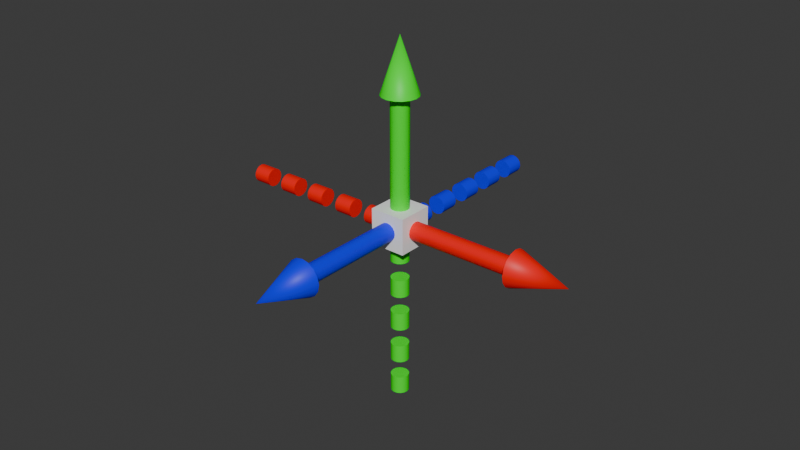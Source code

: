 # Source: debugAxisV2.blend  (saved by Blender 4.1.23; exported with 4.5.12 LTS)
import bpy
from mathutils import Matrix  # noqa: F401  (used for matrix-valued properties, if any)

bpy.ops.wm.read_factory_settings(use_empty=True)
scene = bpy.context.scene
scene.name = 'Scene'

# ---- collections
col_collection = bpy.data.collections.new('Collection'); scene.collection.children.link(col_collection)

# ---- materials (node trees are filled in below, after node groups)
mat_y = bpy.data.materials.new('Y')
mat_y.alpha_threshold = 0.0
mat_y.use_transparent_shadow = False
mat_y.roughness = 0.5
mat_y.line_color = (0.0, 0.0, 0.0, 1.0)
mat_z = bpy.data.materials.new('Z')
mat_z.use_transparent_shadow = False
mat_x = bpy.data.materials.new('X')
mat_x.use_transparent_shadow = False
mat_center = bpy.data.materials.new('Center')
mat_center.use_transparent_shadow = False

# ---- material node trees
mat_y.use_nodes = True; mat_y.node_tree.nodes.clear()
_N = mat_y.node_tree.nodes; _L = mat_y.node_tree.links
n0 = _N.new('ShaderNodeOutputMaterial'); n0.name = 'Material Output'; n0.location = (300, 300)
n1 = _N.new('ShaderNodeBsdfPrincipled'); n1.name = 'Principled BSDF'; n1.location = (10, 300)
n1.inputs[0].default_value = (0.0, 1.0, 0.0, 1.0)
n1.inputs[3].default_value = 1.45
_L.new(n1.outputs[0], n0.inputs[0])
n0.is_active_output = True
mat_z.use_nodes = True; mat_z.node_tree.nodes.clear()
_N = mat_z.node_tree.nodes; _L = mat_z.node_tree.links
n0 = _N.new('ShaderNodeBsdfPrincipled'); n0.name = 'Principled BSDF'; n0.location = (10, 300)
n0.inputs[0].default_value = (0.0, 0.0, 0.9999, 1.0)
n0.inputs[3].default_value = 1.45
n1 = _N.new('ShaderNodeOutputMaterial'); n1.name = 'Material Output'; n1.location = (300, 300)
_L.new(n0.outputs[0], n1.inputs[0])
n1.is_active_output = True
mat_x.use_nodes = True; mat_x.node_tree.nodes.clear()
_N = mat_x.node_tree.nodes; _L = mat_x.node_tree.links
n0 = _N.new('ShaderNodeBsdfPrincipled'); n0.name = 'Principled BSDF'; n0.location = (10, 300)
n0.inputs[0].default_value = (1.0, 0.0, 0.0, 1.0)
n0.inputs[3].default_value = 1.45
n1 = _N.new('ShaderNodeOutputMaterial'); n1.name = 'Material Output'; n1.location = (300, 300)
_L.new(n0.outputs[0], n1.inputs[0])
n1.is_active_output = True
mat_center.use_nodes = True; mat_center.node_tree.nodes.clear()
_N = mat_center.node_tree.nodes; _L = mat_center.node_tree.links
n0 = _N.new('ShaderNodeBsdfPrincipled'); n0.name = 'Principled BSDF'; n0.location = (10, 300)
n0.inputs[0].default_value = (1.0, 1.0, 1.0, 1.0)
n0.inputs[3].default_value = 1.45
n1 = _N.new('ShaderNodeOutputMaterial'); n1.name = 'Material Output'; n1.location = (300, 300)
_L.new(n0.outputs[0], n1.inputs[0])
n1.is_active_output = True

# ---- world
world_world = bpy.data.worlds.new('World'); scene.world = world_world
world_world.use_nodes = True; world_world.node_tree.nodes.clear()
_N = world_world.node_tree.nodes; _L = world_world.node_tree.links
n0 = _N.new('ShaderNodeOutputWorld'); n0.name = 'World Output'; n0.location = (300, 300)
n1 = _N.new('ShaderNodeBackground'); n1.name = 'Background'; n1.location = (10, 300)
n1.inputs[0].default_value = (0.05088, 0.05088, 0.05088, 1.0)
_L.new(n1.outputs[0], n0.inputs[0])
n0.is_active_output = True
world_world.color = (0.05088, 0.05088, 0.05088)
world_world.use_sun_shadow = False
world_world.sun_shadow_jitter_overblur = 0.0

# ---- meshes
me_cylinder = bpy.data.meshes.new('Cylinder')
me_cylinder.from_pydata([(-2.558e-10, 0.005, 0.07), (0.001913, 0.004619, 0.07), (0.003536, 0.003536, 0.07), (0.004619, 0.001913, 0.07), (0.005, 2.992e-11, 0.07), (0.004619, -0.001913, 0.07), (0.003536, -0.003536, 0.07), (0.001913, -0.004619, 0.07), (-2.558e-10, -0.005, 0.07), (-0.001913, -0.004619, 0.07), (-0.003536, -0.003536, 0.07), (-0.004619, -0.001913, 0.07), (-0.005, 2.992e-11, 0.07), (-0.004619, 0.001913, 0.07), (-0.003536, 0.003536, 0.07), (-0.001913, 0.004619, 0.07), (-2.776e-10, 0.01, 0.07), (0.003827, 0.009239, 0.07), (0.007071, 0.007071, 0.07), (0.009239, 0.003827, 0.07), (0.01, 8.182e-13, 0.07), (0.009239, -0.003827, 0.07), (0.007071, -0.007071, 0.07), (0.003827, -0.009239, 0.07), (-2.776e-10, -0.01, 0.07), (-0.003827, -0.009239, 0.07), (-0.007071, -0.007071, 0.07), (-0.009239, -0.003827, 0.07), (-0.01, 8.182e-13, 0.07), (-0.009239, 0.003827, 0.07), (-0.007071, 0.007071, 0.07), (-0.003827, 0.009239, 0.07), (-2.121e-10, 8.813e-11, 0.1), (-0.001913, 0.004619, -0.02), (-0.003536, 0.003536, -0.02), (-0.004619, 0.001913, -0.02), (-0.005, 2.992e-11, -0.02), (-0.004619, -0.001913, -0.02), (-0.003536, -0.003536, -0.02), (-0.001913, -0.004619, -0.02), (-2.558e-10, -0.005, -0.02), (0.001913, -0.004619, -0.02), (0.003536, -0.003536, -0.02), (0.004619, -0.001913, -0.02), (0.005, 2.992e-11, -0.02), (0.004619, 0.001913, -0.02), (0.003536, 0.003536, -0.02), (0.001913, 0.004619, -0.02), (-2.558e-10, 0.005, -0.02), (-2.558e-10, 0.005, -0.01), (0.001913, 0.004619, -0.01), (0.003536, 0.003536, -0.01), (0.004619, 0.001913, -0.01), (0.005, 2.992e-11, -0.01), (0.004619, -0.001913, -0.01), (0.003536, -0.003536, -0.01), (0.001913, -0.004619, -0.01), (-2.558e-10, -0.005, -0.01), (-0.001913, -0.004619, -0.01), (-0.003536, -0.003536, -0.01), (-0.004619, -0.001913, -0.01), (-0.005, 2.992e-11, -0.01), (-0.004619, 0.001913, -0.01), (-0.003536, 0.003536, -0.01), (-0.001913, 0.004619, -0.01), (-0.001913, 0.004619, -7.451e-09), (-0.003536, 0.003536, -7.451e-09), (-0.004619, 0.001913, -7.451e-09), (-0.005, 2.992e-11, -7.451e-09), (-0.004619, -0.001913, -7.451e-09), (-0.003536, -0.003536, -7.451e-09), (-0.001913, -0.004619, -7.451e-09), (-2.558e-10, -0.005, -7.451e-09), (0.001913, -0.004619, -7.451e-09), (0.003536, -0.003536, -7.451e-09), (0.004619, -0.001913, -7.451e-09), (0.005, 2.992e-11, -7.451e-09), (0.004619, 0.001913, -7.451e-09), (0.003536, 0.003536, -7.451e-09), (0.001913, 0.004619, -7.451e-09), (-2.558e-10, 0.005, -7.451e-09), (-0.001913, 0.004619, -0.04), (-0.003536, 0.003536, -0.04), (-0.004619, 0.001913, -0.04), (-0.005, 2.992e-11, -0.04), (-0.004619, -0.001913, -0.04), (-0.003536, -0.003536, -0.04), (-0.001913, -0.004619, -0.04), (-2.558e-10, -0.005, -0.04), (0.001913, -0.004619, -0.04), (0.003536, -0.003536, -0.04), (0.004619, -0.001913, -0.04), (0.005, 2.992e-11, -0.04), (0.004619, 0.001913, -0.04), (0.003536, 0.003536, -0.04), (0.001913, 0.004619, -0.04), (-2.558e-10, 0.005, -0.04), (-2.558e-10, 0.005, -0.03), (0.001913, 0.004619, -0.03), (0.003536, 0.003536, -0.03), (0.004619, 0.001913, -0.03), (0.005, 2.992e-11, -0.03), (0.004619, -0.001913, -0.03), (0.003536, -0.003536, -0.03), (0.001913, -0.004619, -0.03), (-2.558e-10, -0.005, -0.03), (-0.001913, -0.004619, -0.03), (-0.003536, -0.003536, -0.03), (-0.004619, -0.001913, -0.03), (-0.005, 2.992e-11, -0.03), (-0.004619, 0.001913, -0.03), (-0.003536, 0.003536, -0.03), (-0.001913, 0.004619, -0.03), (-0.001913, 0.004619, -0.06), (-0.003536, 0.003536, -0.06), (-0.004619, 0.001913, -0.06), (-0.005, 2.992e-11, -0.06), (-0.004619, -0.001913, -0.06), (-0.003536, -0.003536, -0.06), (-0.001913, -0.004619, -0.06), (-2.558e-10, -0.005, -0.06), (0.001913, -0.004619, -0.06), (0.003536, -0.003536, -0.06), (0.004619, -0.001913, -0.06), (0.005, 2.992e-11, -0.06), (0.004619, 0.001913, -0.06), (0.003536, 0.003536, -0.06), (0.001913, 0.004619, -0.06), (-2.558e-10, 0.005, -0.06), (-2.558e-10, 0.005, -0.05), (0.001913, 0.004619, -0.05), (0.003536, 0.003536, -0.05), (0.004619, 0.001913, -0.05), (0.005, 2.992e-11, -0.05), (0.004619, -0.001913, -0.05), (0.003536, -0.003536, -0.05), (0.001913, -0.004619, -0.05), (-2.558e-10, -0.005, -0.05), (-0.001913, -0.004619, -0.05), (-0.003536, -0.003536, -0.05), (-0.004619, -0.001913, -0.05), (-0.005, 2.992e-11, -0.05), (-0.004619, 0.001913, -0.05), (-0.003536, 0.003536, -0.05), (-0.001913, 0.004619, -0.05), (-0.001913, 0.004619, -0.08), (-0.003536, 0.003536, -0.08), (-0.004619, 0.001913, -0.08), (-0.005, 2.992e-11, -0.08), (-0.004619, -0.001913, -0.08), (-0.003536, -0.003536, -0.08), (-0.001913, -0.004619, -0.08), (-2.558e-10, -0.005, -0.08), (0.001913, -0.004619, -0.08), (0.003536, -0.003536, -0.08), (0.004619, -0.001913, -0.08), (0.005, 2.992e-11, -0.08), (0.004619, 0.001913, -0.08), (0.003536, 0.003536, -0.08), (0.001913, 0.004619, -0.08), (-2.558e-10, 0.005, -0.08), (-2.558e-10, 0.005, -0.07), (0.001913, 0.004619, -0.07), (0.003536, 0.003536, -0.07), (0.004619, 0.001913, -0.07), (0.005, 2.992e-11, -0.07), (0.004619, -0.001913, -0.07), (0.003536, -0.003536, -0.07), (0.001913, -0.004619, -0.07), (-2.558e-10, -0.005, -0.07), (-0.001913, -0.004619, -0.07), (-0.003536, -0.003536, -0.07), (-0.004619, -0.001913, -0.07), (-0.005, 2.992e-11, -0.07), (-0.004619, 0.001913, -0.07), (-0.003536, 0.003536, -0.07), (-0.001913, 0.004619, -0.07), (-0.001913, 0.004619, -0.1), (-0.003536, 0.003536, -0.1), (-0.004619, 0.001913, -0.1), (-0.005, 2.992e-11, -0.1), (-0.004619, -0.001913, -0.1), (-0.003536, -0.003536, -0.1), (-0.001913, -0.004619, -0.1), (-2.558e-10, -0.005, -0.1), (0.001913, -0.004619, -0.1), (0.003536, -0.003536, -0.1), (0.004619, -0.001913, -0.1), (0.005, 2.992e-11, -0.1), (0.004619, 0.001913, -0.1), (0.003536, 0.003536, -0.1), (0.001913, 0.004619, -0.1), (-2.558e-10, 0.005, -0.1), (-2.558e-10, 0.005, -0.09), (0.001913, 0.004619, -0.09), (0.003536, 0.003536, -0.09), (0.004619, 0.001913, -0.09), (0.005, 2.992e-11, -0.09), (0.004619, -0.001913, -0.09), (0.003536, -0.003536, -0.09), (0.001913, -0.004619, -0.09), (-2.558e-10, -0.005, -0.09), (-0.001913, -0.004619, -0.09), (-0.003536, -0.003536, -0.09), (-0.004619, -0.001913, -0.09), (-0.005, 2.992e-11, -0.09), (-0.004619, 0.001913, -0.09), (-0.003536, 0.003536, -0.09), (-0.001913, 0.004619, -0.09)], [], [(59, 60, 37, 38), (47, 46, 45, 44, 43, 42, 41, 40, 39, 38, 37, 36, 35, 34, 33, 48), (59, 58, 57, 56, 55, 54, 53, 52, 51, 50, 49, 64, 63, 62, 61, 60), (69, 68, 67, 66, 65, 80, 79, 78, 77, 76, 75, 74, 73, 72, 71, 70), (55, 56, 41, 42), (50, 51, 46, 47), (56, 57, 40, 41), (61, 62, 35, 36), (57, 58, 39, 40), (52, 53, 44, 45), (11, 12, 68, 69), (49, 50, 47, 48), (53, 54, 43, 44), (51, 52, 45, 46), (58, 59, 38, 39), (0, 1, 79, 80), (1, 2, 78, 79), (6, 7, 73, 74), (3, 4, 76, 77), (2, 3, 77, 78), (8, 9, 71, 72), (15, 0, 80, 65), (12, 13, 67, 68), (13, 14, 66, 67), (9, 10, 70, 71), (11, 10, 26, 27), (3, 2, 18, 19), (10, 9, 25, 26), (2, 1, 17, 18), (9, 8, 24, 25), (0, 15, 31, 16), (1, 0, 16, 17), (8, 7, 23, 24), (15, 14, 30, 31), (7, 6, 22, 23), (14, 13, 29, 30), (6, 5, 21, 22), (13, 12, 28, 29), (5, 4, 20, 21), (12, 11, 27, 28), (4, 3, 19, 20), (20, 19, 32), (27, 26, 32), (19, 18, 32), (26, 25, 32), (18, 17, 32), (25, 24, 32), (16, 31, 32), (17, 16, 32), (24, 23, 32), (31, 30, 32), (23, 22, 32), (30, 29, 32), (22, 21, 32), (29, 28, 32), (21, 20, 32), (28, 27, 32), (14, 15, 65, 66), (62, 63, 34, 35), (4, 5, 75, 76), (54, 55, 42, 43), (7, 8, 72, 73), (63, 64, 33, 34), (10, 11, 69, 70), (60, 61, 36, 37), (5, 6, 74, 75), (64, 49, 48, 33), (107, 108, 85, 86), (95, 94, 93, 92, 91, 90, 89, 88, 87, 86, 85, 84, 83, 82, 81, 96), (107, 106, 105, 104, 103, 102, 101, 100, 99, 98, 97, 112, 111, 110, 109, 108), (103, 104, 89, 90), (98, 99, 94, 95), (104, 105, 88, 89), (109, 110, 83, 84), (105, 106, 87, 88), (100, 101, 92, 93), (97, 98, 95, 96), (101, 102, 91, 92), (99, 100, 93, 94), (106, 107, 86, 87), (110, 111, 82, 83), (102, 103, 90, 91), (111, 112, 81, 82), (108, 109, 84, 85), (112, 97, 96, 81), (139, 140, 117, 118), (127, 126, 125, 124, 123, 122, 121, 120, 119, 118, 117, 116, 115, 114, 113, 128), (139, 138, 137, 136, 135, 134, 133, 132, 131, 130, 129, 144, 143, 142, 141, 140), (135, 136, 121, 122), (130, 131, 126, 127), (136, 137, 120, 121), (141, 142, 115, 116), (137, 138, 119, 120), (132, 133, 124, 125), (129, 130, 127, 128), (133, 134, 123, 124), (131, 132, 125, 126), (138, 139, 118, 119), (142, 143, 114, 115), (134, 135, 122, 123), (143, 144, 113, 114), (140, 141, 116, 117), (144, 129, 128, 113), (171, 172, 149, 150), (159, 158, 157, 156, 155, 154, 153, 152, 151, 150, 149, 148, 147, 146, 145, 160), (171, 170, 169, 168, 167, 166, 165, 164, 163, 162, 161, 176, 175, 174, 173, 172), (167, 168, 153, 154), (162, 163, 158, 159), (168, 169, 152, 153), (173, 174, 147, 148), (169, 170, 151, 152), (164, 165, 156, 157), (161, 162, 159, 160), (165, 166, 155, 156), (163, 164, 157, 158), (170, 171, 150, 151), (174, 175, 146, 147), (166, 167, 154, 155), (175, 176, 145, 146), (172, 173, 148, 149), (176, 161, 160, 145), (203, 204, 181, 182), (191, 190, 189, 188, 187, 186, 185, 184, 183, 182, 181, 180, 179, 178, 177, 192), (203, 202, 201, 200, 199, 198, 197, 196, 195, 194, 193, 208, 207, 206, 205, 204), (199, 200, 185, 186), (194, 195, 190, 191), (200, 201, 184, 185), (205, 206, 179, 180), (201, 202, 183, 184), (196, 197, 188, 189), (193, 194, 191, 192), (197, 198, 187, 188), (195, 196, 189, 190), (202, 203, 182, 183), (206, 207, 178, 179), (198, 199, 186, 187), (207, 208, 177, 178), (204, 205, 180, 181), (208, 193, 192, 177)])
me_cylinder.polygons.foreach_set('use_smooth', [True] * 139)
_k = set([(0, 1), (0, 15), (1, 2), (2, 3), (3, 4), (4, 5), (5, 6), (6, 7), (7, 8), (8, 9), (9, 10), (10, 11), (11, 12), (12, 13), (13, 14), (14, 15), (16, 17), (16, 31), (17, 18), (18, 19), (19, 20), (20, 21), (21, 22), (22, 23), (23, 24), (24, 25), (25, 26), (26, 27), (27, 28), (28, 29), (29, 30), (30, 31), (33, 34), (33, 48), (34, 35), (35, 36), (36, 37), (37, 38), (38, 39), (39, 40), (40, 41), (41, 42), (42, 43), (43, 44), (44, 45), (45, 46), (46, 47), (47, 48), (49, 50), (49, 64), (50, 51), (51, 52), (52, 53), (53, 54), (54, 55), (55, 56), (56, 57), (57, 58), (58, 59), (59, 60), (60, 61), (61, 62), (62, 63), (63, 64), (65, 66), (65, 80), (66, 67), (67, 68), (68, 69), (69, 70), (70, 71), (71, 72), (72, 73), (73, 74), (74, 75), (75, 76), (76, 77), (77, 78), (78, 79), (79, 80), (81, 82), (81, 96), (82, 83), (83, 84), (84, 85), (85, 86), (86, 87), (87, 88), (88, 89), (89, 90), (90, 91), (91, 92), (92, 93), (93, 94), (94, 95), (95, 96), (97, 98), (97, 112), (98, 99), (99, 100), (100, 101), (101, 102), (102, 103), (103, 104), (104, 105), (105, 106), (106, 107), (107, 108), (108, 109), (109, 110), (110, 111), (111, 112), (113, 114), (113, 128), (114, 115), (115, 116), (116, 117), (117, 118), (118, 119), (119, 120), (120, 121), (121, 122), (122, 123), (123, 124), (124, 125), (125, 126), (126, 127), (127, 128), (129, 130), (129, 144), (130, 131), (131, 132), (132, 133), (133, 134), (134, 135), (135, 136), (136, 137), (137, 138), (138, 139), (139, 140), (140, 141), (141, 142), (142, 143), (143, 144), (145, 146), (145, 160), (146, 147), (147, 148), (148, 149), (149, 150), (150, 151), (151, 152), (152, 153), (153, 154), (154, 155), (155, 156), (156, 157), (157, 158), (158, 159), (159, 160), (161, 162), (161, 176), (162, 163), (163, 164), (164, 165), (165, 166), (166, 167), (167, 168), (168, 169), (169, 170), (170, 171), (171, 172), (172, 173), (173, 174), (174, 175), (175, 176), (177, 178), (177, 192), (178, 179), (179, 180), (180, 181), (181, 182), (182, 183), (183, 184), (184, 185), (185, 186), (186, 187), (187, 188), (188, 189), (189, 190), (190, 191), (191, 192), (193, 194), (193, 208), (194, 195), (195, 196), (196, 197), (197, 198), (198, 199), (199, 200), (200, 201), (201, 202), (202, 203), (203, 204), (204, 205), (205, 206), (206, 207), (207, 208)])
me_cylinder.attributes.new('sharp_edge', 'BOOLEAN', 'EDGE').data.foreach_set('value', [ (min(e.vertices), max(e.vertices)) in _k for e in me_cylinder.edges])
_uv = me_cylinder.uv_layers.new(name='UVMap')
_uv.uv.foreach_set('vector', [0.0, 0.0, 0.0, 0.0, 0.0, 0.0, 0.0, 0.0, 0.0, 0.0, 0.0, 0.0, 0.0, 0.0, 0.0, 0.0, 0.0, 0.0, 0.0, 0.0, 0.0, 0.0, 0.0, 0.0, 0.0, 0.0, 0.0, 0.0, 0.0, 0.0, 0.0, 0.0, 0.0, 0.0, 0.0, 0.0, 0.0, 0.0, 0.0, 0.0, 0.0, 0.0, 0.0, 0.0, 0.0, 0.0, 0.0, 0.0, 0.0, 0.0, 0.0, 0.0, 0.0, 0.0, 0.0, 0.0, 0.0, 0.0, 0.0, 0.0, 0.0, 0.0, 0.0, 0.0, 0.0, 0.0, 0.0, 0.0, 0.0, 0.0, 0.0, 0.0, 0.3125, 1.0, 0.25, 1.0, 0.1875, 1.0, 0.125, 1.0, 0.0625, 1.0, 1.0, 1.0, 0.9375, 1.0, 0.875, 1.0, 0.8125, 1.0, 0.75, 1.0, 0.6875, 1.0, 0.625, 1.0, 0.5625, 1.0, 0.5, 1.0, 0.4375, 1.0, 0.375, 1.0, 0.0, 0.0, 0.0, 0.0, 0.0, 0.0, 0.0, 0.0, 0.0, 0.0, 0.0, 0.0, 0.0, 0.0, 0.0, 0.0, 0.0, 0.0, 0.0, 0.0, 0.0, 0.0, 0.0, 0.0, 0.0, 0.0, 0.0, 0.0, 0.0, 0.0, 0.0, 0.0, 0.0, 0.0, 0.0, 0.0, 0.0, 0.0, 0.0, 0.0, 0.0, 0.0, 0.0, 0.0, 0.0, 0.0, 0.0, 0.0, 0.3125, 1.0, 0.25, 1.0, 0.25, 1.0, 0.3125, 1.0, 0.0, 0.0, 0.0, 0.0, 0.0, 0.0, 0.0, 0.0, 0.0, 0.0, 0.0, 0.0, 0.0, 0.0, 0.0, 0.0, 0.0, 0.0, 0.0, 0.0, 0.0, 0.0, 0.0, 0.0, 0.0, 0.0, 0.0, 0.0, 0.0, 0.0, 0.0, 0.0, 1.0, 1.0, 0.9375, 1.0, 0.9375, 1.0, 1.0, 1.0, 0.9375, 1.0, 0.875, 1.0, 0.875, 1.0, 0.9375, 1.0, 0.625, 1.0, 0.5625, 1.0, 0.5625, 1.0, 0.625, 1.0, 0.8125, 1.0, 0.75, 1.0, 0.75, 1.0, 0.8125, 1.0, 0.875, 1.0, 0.8125, 1.0, 0.8125, 1.0, 0.875, 1.0, 0.5, 1.0, 0.4375, 1.0, 0.4375, 1.0, 0.5, 1.0, 0.0625, 1.0, 0.0, 1.0, 0.0, 1.0, 0.0625, 1.0, 0.25, 1.0, 0.1875, 1.0, 0.1875, 1.0, 0.25, 1.0, 0.1875, 1.0, 0.125, 1.0, 0.125, 1.0, 0.1875, 1.0, 0.4375, 1.0, 0.375, 1.0, 0.375, 1.0, 0.4375, 1.0, 0.3125, 1.0, 0.375, 1.0, 0.375, 1.0, 0.3125, 1.0, 0.8125, 1.0, 0.875, 1.0, 0.875, 1.0, 0.8125, 1.0, 0.375, 1.0, 0.4375, 1.0, 0.4375, 1.0, 0.375, 1.0, 0.875, 1.0, 0.9375, 1.0, 0.9375, 1.0, 0.875, 1.0, 0.4375, 1.0, 0.5, 1.0, 0.5, 1.0, 0.4375, 1.0, 0.0, 1.0, 0.0625, 1.0, 0.0625, 1.0, 0.0, 1.0, 0.9375, 1.0, 1.0, 1.0, 1.0, 1.0, 0.9375, 1.0, 0.5, 1.0, 0.5625, 1.0, 0.5625, 1.0, 0.5, 1.0, 0.0625, 1.0, 0.125, 1.0, 0.125, 1.0, 0.0625, 1.0, 0.5625, 1.0, 0.625, 1.0, 0.625, 1.0, 0.5625, 1.0, 0.125, 1.0, 0.1875, 1.0, 0.1875, 1.0, 0.125, 1.0, 0.625, 1.0, 0.6875, 1.0, 0.6875, 1.0, 0.625, 1.0, 0.1875, 1.0, 0.25, 1.0, 0.25, 1.0, 0.1875, 1.0, 0.6875, 1.0, 0.75, 1.0, 0.75, 1.0, 0.6875, 1.0, 0.25, 1.0, 0.3125, 1.0, 0.3125, 1.0, 0.25, 1.0, 0.75, 1.0, 0.8125, 1.0, 0.8125, 1.0, 0.75, 1.0, 0.75, 1.0, 0.8125, 1.0, 0.75, 1.0, 0.3125, 1.0, 0.375, 1.0, 0.3125, 1.0, 0.8125, 1.0, 0.875, 1.0, 0.8125, 1.0, 0.375, 1.0, 0.4375, 1.0, 0.375, 1.0, 0.875, 1.0, 0.9375, 1.0, 0.875, 1.0, 0.4375, 1.0, 0.5, 1.0, 0.4375, 1.0, 0.0, 1.0, 0.0625, 1.0, 0.0, 1.0, 0.9375, 1.0, 1.0, 1.0, 0.9375, 1.0, 0.5, 1.0, 0.5625, 1.0, 0.5, 1.0, 0.0625, 1.0, 0.125, 1.0, 0.0625, 1.0, 0.5625, 1.0, 0.625, 1.0, 0.5625, 1.0, 0.125, 1.0, 0.1875, 1.0, 0.125, 1.0, 0.625, 1.0, 0.6875, 1.0, 0.625, 1.0, 0.1875, 1.0, 0.25, 1.0, 0.1875, 1.0, 0.6875, 1.0, 0.75, 1.0, 0.6875, 1.0, 0.25, 1.0, 0.3125, 1.0, 0.25, 1.0, 0.125, 1.0, 0.0625, 1.0, 0.0625, 1.0, 0.125, 1.0, 0.0, 0.0, 0.0, 0.0, 0.0, 0.0, 0.0, 0.0, 0.75, 1.0, 0.6875, 1.0, 0.6875, 1.0, 0.75, 1.0, 0.0, 0.0, 0.0, 0.0, 0.0, 0.0, 0.0, 0.0, 0.5625, 1.0, 0.5, 1.0, 0.5, 1.0, 0.5625, 1.0, 0.0, 0.0, 0.0, 0.0, 0.0, 0.0, 0.0, 0.0, 0.375, 1.0, 0.3125, 1.0, 0.3125, 1.0, 0.375, 1.0, 0.0, 0.0, 0.0, 0.0, 0.0, 0.0, 0.0, 0.0, 0.6875, 1.0, 0.625, 1.0, 0.625, 1.0, 0.6875, 1.0, 0.0, 0.0, 0.0, 0.0, 0.0, 0.0, 0.0, 0.0, 0.0, 0.0, 0.0, 0.0, 0.0, 0.0, 0.0, 0.0, 0.0, 0.0, 0.0, 0.0, 0.0, 0.0, 0.0, 0.0, 0.0, 0.0, 0.0, 0.0, 0.0, 0.0, 0.0, 0.0, 0.0, 0.0, 0.0, 0.0, 0.0, 0.0, 0.0, 0.0, 0.0, 0.0, 0.0, 0.0, 0.0, 0.0, 0.0, 0.0, 0.0, 0.0, 0.0, 0.0, 0.0, 0.0, 0.0, 0.0, 0.0, 0.0, 0.0, 0.0, 0.0, 0.0, 0.0, 0.0, 0.0, 0.0, 0.0, 0.0, 0.0, 0.0, 0.0, 0.0, 0.0, 0.0, 0.0, 0.0, 0.0, 0.0, 0.0, 0.0, 0.0, 0.0, 0.0, 0.0, 0.0, 0.0, 0.0, 0.0, 0.0, 0.0, 0.0, 0.0, 0.0, 0.0, 0.0, 0.0, 0.0, 0.0, 0.0, 0.0, 0.0, 0.0, 0.0, 0.0, 0.0, 0.0, 0.0, 0.0, 0.0, 0.0, 0.0, 0.0, 0.0, 0.0, 0.0, 0.0, 0.0, 0.0, 0.0, 0.0, 0.0, 0.0, 0.0, 0.0, 0.0, 0.0, 0.0, 0.0, 0.0, 0.0, 0.0, 0.0, 0.0, 0.0, 0.0, 0.0, 0.0, 0.0, 0.0, 0.0, 0.0, 0.0, 0.0, 0.0, 0.0, 0.0, 0.0, 0.0, 0.0, 0.0, 0.0, 0.0, 0.0, 0.0, 0.0, 0.0, 0.0, 0.0, 0.0, 0.0, 0.0, 0.0, 0.0, 0.0, 0.0, 0.0, 0.0, 0.0, 0.0, 0.0, 0.0, 0.0, 0.0, 0.0, 0.0, 0.0, 0.0, 0.0, 0.0, 0.0, 0.0, 0.0, 0.0, 0.0, 0.0, 0.0, 0.0, 0.0, 0.0, 0.0, 0.0, 0.0, 0.0, 0.0, 0.0, 0.0, 0.0, 0.0, 0.0, 0.0, 0.0, 0.0, 0.0, 0.0, 0.0, 0.0, 0.0, 0.0, 0.0, 0.0, 0.0, 0.0, 0.0, 0.0, 0.0, 0.0, 0.0, 0.0, 0.0, 0.0, 0.0, 0.0, 0.0, 0.0, 0.0, 0.0, 0.0, 0.0, 0.0, 0.0, 0.0, 0.0, 0.0, 0.0, 0.0, 0.0, 0.0, 0.0, 0.0, 0.0, 0.0, 0.0, 0.0, 0.0, 0.0, 0.0, 0.0, 0.0, 0.0, 0.0, 0.0, 0.0, 0.0, 0.0, 0.0, 0.0, 0.0, 0.0, 0.0, 0.0, 0.0, 0.0, 0.0, 0.0, 0.0, 0.0, 0.0, 0.0, 0.0, 0.0, 0.0, 0.0, 0.0, 0.0, 0.0, 0.0, 0.0, 0.0, 0.0, 0.0, 0.0, 0.0, 0.0, 0.0, 0.0, 0.0, 0.0, 0.0, 0.0, 0.0, 0.0, 0.0, 0.0, 0.0, 0.0, 0.0, 0.0, 0.0, 0.0, 0.0, 0.0, 0.0, 0.0, 0.0, 0.0, 0.0, 0.0, 0.0, 0.0, 0.0, 0.0, 0.0, 0.0, 0.0, 0.0, 0.0, 0.0, 0.0, 0.0, 0.0, 0.0, 0.0, 0.0, 0.0, 0.0, 0.0, 0.0, 0.0, 0.0, 0.0, 0.0, 0.0, 0.0, 0.0, 0.0, 0.0, 0.0, 0.0, 0.0, 0.0, 0.0, 0.0, 0.0, 0.0, 0.0, 0.0, 0.0, 0.0, 0.0, 0.0, 0.0, 0.0, 0.0, 0.0, 0.0, 0.0, 0.0, 0.0, 0.0, 0.0, 0.0, 0.0, 0.0, 0.0, 0.0, 0.0, 0.0, 0.0, 0.0, 0.0, 0.0, 0.0, 0.0, 0.0, 0.0, 0.0, 0.0, 0.0, 0.0, 0.0, 0.0, 0.0, 0.0, 0.0, 0.0, 0.0, 0.0, 0.0, 0.0, 0.0, 0.0, 0.0, 0.0, 0.0, 0.0, 0.0, 0.0, 0.0, 0.0, 0.0, 0.0, 0.0, 0.0, 0.0, 0.0, 0.0, 0.0, 0.0, 0.0, 0.0, 0.0, 0.0, 0.0, 0.0, 0.0, 0.0, 0.0, 0.0, 0.0, 0.0, 0.0, 0.0, 0.0, 0.0, 0.0, 0.0, 0.0, 0.0, 0.0, 0.0, 0.0, 0.0, 0.0, 0.0, 0.0, 0.0, 0.0, 0.0, 0.0, 0.0, 0.0, 0.0, 0.0, 0.0, 0.0, 0.0, 0.0, 0.0, 0.0, 0.0, 0.0, 0.0, 0.0, 0.0, 0.0, 0.0, 0.0, 0.0, 0.0, 0.0, 0.0, 0.0, 0.0, 0.0, 0.0, 0.0, 0.0, 0.0, 0.0, 0.0, 0.0, 0.0, 0.0, 0.0, 0.0, 0.0, 0.0, 0.0, 0.0, 0.0, 0.0, 0.0, 0.0, 0.0, 0.0, 0.0, 0.0, 0.0, 0.0, 0.0, 0.0, 0.0, 0.0, 0.0, 0.0, 0.0, 0.0, 0.0, 0.0, 0.0, 0.0, 0.0, 0.0, 0.0, 0.0, 0.0, 0.0, 0.0, 0.0, 0.0, 0.0, 0.0, 0.0, 0.0, 0.0, 0.0, 0.0, 0.0, 0.0, 0.0, 0.0, 0.0, 0.0, 0.0, 0.0, 0.0, 0.0, 0.0, 0.0, 0.0, 0.0, 0.0, 0.0, 0.0, 0.0, 0.0, 0.0, 0.0, 0.0, 0.0, 0.0, 0.0, 0.0, 0.0, 0.0, 0.0, 0.0, 0.0, 0.0, 0.0, 0.0, 0.0, 0.0, 0.0, 0.0, 0.0, 0.0, 0.0, 0.0, 0.0, 0.0, 0.0, 0.0, 0.0, 0.0, 0.0, 0.0, 0.0, 0.0, 0.0, 0.0, 0.0, 0.0, 0.0, 0.0, 0.0, 0.0, 0.0, 0.0, 0.0, 0.0, 0.0, 0.0, 0.0, 0.0, 0.0, 0.0, 0.0, 0.0, 0.0, 0.0, 0.0, 0.0, 0.0, 0.0, 0.0, 0.0, 0.0, 0.0, 0.0, 0.0, 0.0, 0.0, 0.0, 0.0, 0.0, 0.0, 0.0, 0.0, 0.0, 0.0, 0.0, 0.0, 0.0, 0.0, 0.0, 0.0, 0.0, 0.0, 0.0, 0.0, 0.0, 0.0, 0.0, 0.0, 0.0, 0.0, 0.0, 0.0, 0.0, 0.0, 0.0, 0.0, 0.0, 0.0, 0.0, 0.0, 0.0, 0.0, 0.0, 0.0, 0.0, 0.0, 0.0, 0.0, 0.0, 0.0, 0.0, 0.0, 0.0, 0.0, 0.0, 0.0, 0.0, 0.0, 0.0, 0.0, 0.0, 0.0, 0.0, 0.0, 0.0, 0.0, 0.0, 0.0, 0.0, 0.0, 0.0, 0.0, 0.0, 0.0, 0.0, 0.0, 0.0, 0.0, 0.0, 0.0, 0.0, 0.0, 0.0, 0.0, 0.0, 0.0, 0.0, 0.0, 0.0, 0.0, 0.0, 0.0, 0.0, 0.0, 0.0, 0.0, 0.0, 0.0, 0.0, 0.0, 0.0, 0.0, 0.0, 0.0, 0.0, 0.0, 0.0, 0.0, 0.0, 0.0, 0.0, 0.0, 0.0, 0.0, 0.0, 0.0, 0.0, 0.0, 0.0, 0.0, 0.0, 0.0, 0.0, 0.0, 0.0, 0.0, 0.0, 0.0, 0.0, 0.0, 0.0, 0.0, 0.0, 0.0, 0.0, 0.0, 0.0, 0.0, 0.0, 0.0, 0.0, 0.0, 0.0, 0.0, 0.0, 0.0, 0.0, 0.0, 0.0, 0.0, 0.0, 0.0, 0.0, 0.0, 0.0, 0.0, 0.0, 0.0, 0.0, 0.0, 0.0, 0.0, 0.0, 0.0, 0.0, 0.0, 0.0, 0.0, 0.0, 0.0, 0.0, 0.0, 0.0, 0.0, 0.0, 0.0, 0.0, 0.0, 0.0])
me_cylinder.materials.append(mat_y)
me_cylinder.update()
me_cylinder_001 = bpy.data.meshes.new('Cylinder.001')
me_cylinder_001.from_pydata([(-2.558e-10, 0.005, 0.07), (0.001913, 0.004619, 0.07), (0.003536, 0.003536, 0.07), (0.004619, 0.001913, 0.07), (0.005, 2.992e-11, 0.07), (0.004619, -0.001913, 0.07), (0.003536, -0.003536, 0.07), (0.001913, -0.004619, 0.07), (-2.558e-10, -0.005, 0.07), (-0.001913, -0.004619, 0.07), (-0.003536, -0.003536, 0.07), (-0.004619, -0.001913, 0.07), (-0.005, 2.992e-11, 0.07), (-0.004619, 0.001913, 0.07), (-0.003536, 0.003536, 0.07), (-0.001913, 0.004619, 0.07), (-2.776e-10, 0.01, 0.07), (0.003827, 0.009239, 0.07), (0.007071, 0.007071, 0.07), (0.009239, 0.003827, 0.07), (0.01, 8.182e-13, 0.07), (0.009239, -0.003827, 0.07), (0.007071, -0.007071, 0.07), (0.003827, -0.009239, 0.07), (-2.776e-10, -0.01, 0.07), (-0.003827, -0.009239, 0.07), (-0.007071, -0.007071, 0.07), (-0.009239, -0.003827, 0.07), (-0.01, 8.182e-13, 0.07), (-0.009239, 0.003827, 0.07), (-0.007071, 0.007071, 0.07), (-0.003827, 0.009239, 0.07), (-2.121e-10, 8.813e-11, 0.1), (-0.001913, 0.004619, -0.02), (-0.003536, 0.003536, -0.02), (-0.004619, 0.001913, -0.02), (-0.005, 2.992e-11, -0.02), (-0.004619, -0.001913, -0.02), (-0.003536, -0.003536, -0.02), (-0.001913, -0.004619, -0.02), (-2.558e-10, -0.005, -0.02), (0.001913, -0.004619, -0.02), (0.003536, -0.003536, -0.02), (0.004619, -0.001913, -0.02), (0.005, 2.992e-11, -0.02), (0.004619, 0.001913, -0.02), (0.003536, 0.003536, -0.02), (0.001913, 0.004619, -0.02), (-2.558e-10, 0.005, -0.02), (-2.558e-10, 0.005, -0.01), (0.001913, 0.004619, -0.01), (0.003536, 0.003536, -0.01), (0.004619, 0.001913, -0.01), (0.005, 2.992e-11, -0.01), (0.004619, -0.001913, -0.01), (0.003536, -0.003536, -0.01), (0.001913, -0.004619, -0.01), (-2.558e-10, -0.005, -0.01), (-0.001913, -0.004619, -0.01), (-0.003536, -0.003536, -0.01), (-0.004619, -0.001913, -0.01), (-0.005, 2.992e-11, -0.01), (-0.004619, 0.001913, -0.01), (-0.003536, 0.003536, -0.01), (-0.001913, 0.004619, -0.01), (-0.001913, 0.004619, -7.451e-09), (-0.003536, 0.003536, -7.451e-09), (-0.004619, 0.001913, -7.451e-09), (-0.005, 2.992e-11, -7.451e-09), (-0.004619, -0.001913, -7.451e-09), (-0.003536, -0.003536, -7.451e-09), (-0.001913, -0.004619, -7.451e-09), (-2.558e-10, -0.005, -7.451e-09), (0.001913, -0.004619, -7.451e-09), (0.003536, -0.003536, -7.451e-09), (0.004619, -0.001913, -7.451e-09), (0.005, 2.992e-11, -7.451e-09), (0.004619, 0.001913, -7.451e-09), (0.003536, 0.003536, -7.451e-09), (0.001913, 0.004619, -7.451e-09), (-2.558e-10, 0.005, -7.451e-09), (-0.001913, 0.004619, -0.04), (-0.003536, 0.003536, -0.04), (-0.004619, 0.001913, -0.04), (-0.005, 2.992e-11, -0.04), (-0.004619, -0.001913, -0.04), (-0.003536, -0.003536, -0.04), (-0.001913, -0.004619, -0.04), (-2.558e-10, -0.005, -0.04), (0.001913, -0.004619, -0.04), (0.003536, -0.003536, -0.04), (0.004619, -0.001913, -0.04), (0.005, 2.992e-11, -0.04), (0.004619, 0.001913, -0.04), (0.003536, 0.003536, -0.04), (0.001913, 0.004619, -0.04), (-2.558e-10, 0.005, -0.04), (-2.558e-10, 0.005, -0.03), (0.001913, 0.004619, -0.03), (0.003536, 0.003536, -0.03), (0.004619, 0.001913, -0.03), (0.005, 2.992e-11, -0.03), (0.004619, -0.001913, -0.03), (0.003536, -0.003536, -0.03), (0.001913, -0.004619, -0.03), (-2.558e-10, -0.005, -0.03), (-0.001913, -0.004619, -0.03), (-0.003536, -0.003536, -0.03), (-0.004619, -0.001913, -0.03), (-0.005, 2.992e-11, -0.03), (-0.004619, 0.001913, -0.03), (-0.003536, 0.003536, -0.03), (-0.001913, 0.004619, -0.03), (-0.001913, 0.004619, -0.06), (-0.003536, 0.003536, -0.06), (-0.004619, 0.001913, -0.06), (-0.005, 2.992e-11, -0.06), (-0.004619, -0.001913, -0.06), (-0.003536, -0.003536, -0.06), (-0.001913, -0.004619, -0.06), (-2.558e-10, -0.005, -0.06), (0.001913, -0.004619, -0.06), (0.003536, -0.003536, -0.06), (0.004619, -0.001913, -0.06), (0.005, 2.992e-11, -0.06), (0.004619, 0.001913, -0.06), (0.003536, 0.003536, -0.06), (0.001913, 0.004619, -0.06), (-2.558e-10, 0.005, -0.06), (-2.558e-10, 0.005, -0.05), (0.001913, 0.004619, -0.05), (0.003536, 0.003536, -0.05), (0.004619, 0.001913, -0.05), (0.005, 2.992e-11, -0.05), (0.004619, -0.001913, -0.05), (0.003536, -0.003536, -0.05), (0.001913, -0.004619, -0.05), (-2.558e-10, -0.005, -0.05), (-0.001913, -0.004619, -0.05), (-0.003536, -0.003536, -0.05), (-0.004619, -0.001913, -0.05), (-0.005, 2.992e-11, -0.05), (-0.004619, 0.001913, -0.05), (-0.003536, 0.003536, -0.05), (-0.001913, 0.004619, -0.05), (-0.001913, 0.004619, -0.08), (-0.003536, 0.003536, -0.08), (-0.004619, 0.001913, -0.08), (-0.005, 2.992e-11, -0.08), (-0.004619, -0.001913, -0.08), (-0.003536, -0.003536, -0.08), (-0.001913, -0.004619, -0.08), (-2.558e-10, -0.005, -0.08), (0.001913, -0.004619, -0.08), (0.003536, -0.003536, -0.08), (0.004619, -0.001913, -0.08), (0.005, 2.992e-11, -0.08), (0.004619, 0.001913, -0.08), (0.003536, 0.003536, -0.08), (0.001913, 0.004619, -0.08), (-2.558e-10, 0.005, -0.08), (-2.558e-10, 0.005, -0.07), (0.001913, 0.004619, -0.07), (0.003536, 0.003536, -0.07), (0.004619, 0.001913, -0.07), (0.005, 2.992e-11, -0.07), (0.004619, -0.001913, -0.07), (0.003536, -0.003536, -0.07), (0.001913, -0.004619, -0.07), (-2.558e-10, -0.005, -0.07), (-0.001913, -0.004619, -0.07), (-0.003536, -0.003536, -0.07), (-0.004619, -0.001913, -0.07), (-0.005, 2.992e-11, -0.07), (-0.004619, 0.001913, -0.07), (-0.003536, 0.003536, -0.07), (-0.001913, 0.004619, -0.07), (-0.001913, 0.004619, -0.1), (-0.003536, 0.003536, -0.1), (-0.004619, 0.001913, -0.1), (-0.005, 2.992e-11, -0.1), (-0.004619, -0.001913, -0.1), (-0.003536, -0.003536, -0.1), (-0.001913, -0.004619, -0.1), (-2.558e-10, -0.005, -0.1), (0.001913, -0.004619, -0.1), (0.003536, -0.003536, -0.1), (0.004619, -0.001913, -0.1), (0.005, 2.992e-11, -0.1), (0.004619, 0.001913, -0.1), (0.003536, 0.003536, -0.1), (0.001913, 0.004619, -0.1), (-2.558e-10, 0.005, -0.1), (-2.558e-10, 0.005, -0.09), (0.001913, 0.004619, -0.09), (0.003536, 0.003536, -0.09), (0.004619, 0.001913, -0.09), (0.005, 2.992e-11, -0.09), (0.004619, -0.001913, -0.09), (0.003536, -0.003536, -0.09), (0.001913, -0.004619, -0.09), (-2.558e-10, -0.005, -0.09), (-0.001913, -0.004619, -0.09), (-0.003536, -0.003536, -0.09), (-0.004619, -0.001913, -0.09), (-0.005, 2.992e-11, -0.09), (-0.004619, 0.001913, -0.09), (-0.003536, 0.003536, -0.09), (-0.001913, 0.004619, -0.09)], [], [(59, 60, 37, 38), (47, 46, 45, 44, 43, 42, 41, 40, 39, 38, 37, 36, 35, 34, 33, 48), (59, 58, 57, 56, 55, 54, 53, 52, 51, 50, 49, 64, 63, 62, 61, 60), (69, 68, 67, 66, 65, 80, 79, 78, 77, 76, 75, 74, 73, 72, 71, 70), (55, 56, 41, 42), (50, 51, 46, 47), (56, 57, 40, 41), (61, 62, 35, 36), (57, 58, 39, 40), (52, 53, 44, 45), (11, 12, 68, 69), (49, 50, 47, 48), (53, 54, 43, 44), (51, 52, 45, 46), (58, 59, 38, 39), (0, 1, 79, 80), (1, 2, 78, 79), (6, 7, 73, 74), (3, 4, 76, 77), (2, 3, 77, 78), (8, 9, 71, 72), (15, 0, 80, 65), (12, 13, 67, 68), (13, 14, 66, 67), (9, 10, 70, 71), (11, 10, 26, 27), (3, 2, 18, 19), (10, 9, 25, 26), (2, 1, 17, 18), (9, 8, 24, 25), (0, 15, 31, 16), (1, 0, 16, 17), (8, 7, 23, 24), (15, 14, 30, 31), (7, 6, 22, 23), (14, 13, 29, 30), (6, 5, 21, 22), (13, 12, 28, 29), (5, 4, 20, 21), (12, 11, 27, 28), (4, 3, 19, 20), (20, 19, 32), (27, 26, 32), (19, 18, 32), (26, 25, 32), (18, 17, 32), (25, 24, 32), (16, 31, 32), (17, 16, 32), (24, 23, 32), (31, 30, 32), (23, 22, 32), (30, 29, 32), (22, 21, 32), (29, 28, 32), (21, 20, 32), (28, 27, 32), (14, 15, 65, 66), (62, 63, 34, 35), (4, 5, 75, 76), (54, 55, 42, 43), (7, 8, 72, 73), (63, 64, 33, 34), (10, 11, 69, 70), (60, 61, 36, 37), (5, 6, 74, 75), (64, 49, 48, 33), (107, 108, 85, 86), (95, 94, 93, 92, 91, 90, 89, 88, 87, 86, 85, 84, 83, 82, 81, 96), (107, 106, 105, 104, 103, 102, 101, 100, 99, 98, 97, 112, 111, 110, 109, 108), (103, 104, 89, 90), (98, 99, 94, 95), (104, 105, 88, 89), (109, 110, 83, 84), (105, 106, 87, 88), (100, 101, 92, 93), (97, 98, 95, 96), (101, 102, 91, 92), (99, 100, 93, 94), (106, 107, 86, 87), (110, 111, 82, 83), (102, 103, 90, 91), (111, 112, 81, 82), (108, 109, 84, 85), (112, 97, 96, 81), (139, 140, 117, 118), (127, 126, 125, 124, 123, 122, 121, 120, 119, 118, 117, 116, 115, 114, 113, 128), (139, 138, 137, 136, 135, 134, 133, 132, 131, 130, 129, 144, 143, 142, 141, 140), (135, 136, 121, 122), (130, 131, 126, 127), (136, 137, 120, 121), (141, 142, 115, 116), (137, 138, 119, 120), (132, 133, 124, 125), (129, 130, 127, 128), (133, 134, 123, 124), (131, 132, 125, 126), (138, 139, 118, 119), (142, 143, 114, 115), (134, 135, 122, 123), (143, 144, 113, 114), (140, 141, 116, 117), (144, 129, 128, 113), (171, 172, 149, 150), (159, 158, 157, 156, 155, 154, 153, 152, 151, 150, 149, 148, 147, 146, 145, 160), (171, 170, 169, 168, 167, 166, 165, 164, 163, 162, 161, 176, 175, 174, 173, 172), (167, 168, 153, 154), (162, 163, 158, 159), (168, 169, 152, 153), (173, 174, 147, 148), (169, 170, 151, 152), (164, 165, 156, 157), (161, 162, 159, 160), (165, 166, 155, 156), (163, 164, 157, 158), (170, 171, 150, 151), (174, 175, 146, 147), (166, 167, 154, 155), (175, 176, 145, 146), (172, 173, 148, 149), (176, 161, 160, 145), (203, 204, 181, 182), (191, 190, 189, 188, 187, 186, 185, 184, 183, 182, 181, 180, 179, 178, 177, 192), (203, 202, 201, 200, 199, 198, 197, 196, 195, 194, 193, 208, 207, 206, 205, 204), (199, 200, 185, 186), (194, 195, 190, 191), (200, 201, 184, 185), (205, 206, 179, 180), (201, 202, 183, 184), (196, 197, 188, 189), (193, 194, 191, 192), (197, 198, 187, 188), (195, 196, 189, 190), (202, 203, 182, 183), (206, 207, 178, 179), (198, 199, 186, 187), (207, 208, 177, 178), (204, 205, 180, 181), (208, 193, 192, 177)])
me_cylinder_001.polygons.foreach_set('use_smooth', [True] * 139)
_k = set([(0, 1), (0, 15), (1, 2), (2, 3), (3, 4), (4, 5), (5, 6), (6, 7), (7, 8), (8, 9), (9, 10), (10, 11), (11, 12), (12, 13), (13, 14), (14, 15), (16, 17), (16, 31), (17, 18), (18, 19), (19, 20), (20, 21), (21, 22), (22, 23), (23, 24), (24, 25), (25, 26), (26, 27), (27, 28), (28, 29), (29, 30), (30, 31), (33, 34), (33, 48), (34, 35), (35, 36), (36, 37), (37, 38), (38, 39), (39, 40), (40, 41), (41, 42), (42, 43), (43, 44), (44, 45), (45, 46), (46, 47), (47, 48), (49, 50), (49, 64), (50, 51), (51, 52), (52, 53), (53, 54), (54, 55), (55, 56), (56, 57), (57, 58), (58, 59), (59, 60), (60, 61), (61, 62), (62, 63), (63, 64), (65, 66), (65, 80), (66, 67), (67, 68), (68, 69), (69, 70), (70, 71), (71, 72), (72, 73), (73, 74), (74, 75), (75, 76), (76, 77), (77, 78), (78, 79), (79, 80), (81, 82), (81, 96), (82, 83), (83, 84), (84, 85), (85, 86), (86, 87), (87, 88), (88, 89), (89, 90), (90, 91), (91, 92), (92, 93), (93, 94), (94, 95), (95, 96), (97, 98), (97, 112), (98, 99), (99, 100), (100, 101), (101, 102), (102, 103), (103, 104), (104, 105), (105, 106), (106, 107), (107, 108), (108, 109), (109, 110), (110, 111), (111, 112), (113, 114), (113, 128), (114, 115), (115, 116), (116, 117), (117, 118), (118, 119), (119, 120), (120, 121), (121, 122), (122, 123), (123, 124), (124, 125), (125, 126), (126, 127), (127, 128), (129, 130), (129, 144), (130, 131), (131, 132), (132, 133), (133, 134), (134, 135), (135, 136), (136, 137), (137, 138), (138, 139), (139, 140), (140, 141), (141, 142), (142, 143), (143, 144), (145, 146), (145, 160), (146, 147), (147, 148), (148, 149), (149, 150), (150, 151), (151, 152), (152, 153), (153, 154), (154, 155), (155, 156), (156, 157), (157, 158), (158, 159), (159, 160), (161, 162), (161, 176), (162, 163), (163, 164), (164, 165), (165, 166), (166, 167), (167, 168), (168, 169), (169, 170), (170, 171), (171, 172), (172, 173), (173, 174), (174, 175), (175, 176), (177, 178), (177, 192), (178, 179), (179, 180), (180, 181), (181, 182), (182, 183), (183, 184), (184, 185), (185, 186), (186, 187), (187, 188), (188, 189), (189, 190), (190, 191), (191, 192), (193, 194), (193, 208), (194, 195), (195, 196), (196, 197), (197, 198), (198, 199), (199, 200), (200, 201), (201, 202), (202, 203), (203, 204), (204, 205), (205, 206), (206, 207), (207, 208)])
me_cylinder_001.attributes.new('sharp_edge', 'BOOLEAN', 'EDGE').data.foreach_set('value', [ (min(e.vertices), max(e.vertices)) in _k for e in me_cylinder_001.edges])
_uv = me_cylinder_001.uv_layers.new(name='UVMap')
_uv.uv.foreach_set('vector', [0.0, 0.0, 0.0, 0.0, 0.0, 0.0, 0.0, 0.0, 0.0, 0.0, 0.0, 0.0, 0.0, 0.0, 0.0, 0.0, 0.0, 0.0, 0.0, 0.0, 0.0, 0.0, 0.0, 0.0, 0.0, 0.0, 0.0, 0.0, 0.0, 0.0, 0.0, 0.0, 0.0, 0.0, 0.0, 0.0, 0.0, 0.0, 0.0, 0.0, 0.0, 0.0, 0.0, 0.0, 0.0, 0.0, 0.0, 0.0, 0.0, 0.0, 0.0, 0.0, 0.0, 0.0, 0.0, 0.0, 0.0, 0.0, 0.0, 0.0, 0.0, 0.0, 0.0, 0.0, 0.0, 0.0, 0.0, 0.0, 0.0, 0.0, 0.0, 0.0, 0.3125, 1.0, 0.25, 1.0, 0.1875, 1.0, 0.125, 1.0, 0.0625, 1.0, 1.0, 1.0, 0.9375, 1.0, 0.875, 1.0, 0.8125, 1.0, 0.75, 1.0, 0.6875, 1.0, 0.625, 1.0, 0.5625, 1.0, 0.5, 1.0, 0.4375, 1.0, 0.375, 1.0, 0.0, 0.0, 0.0, 0.0, 0.0, 0.0, 0.0, 0.0, 0.0, 0.0, 0.0, 0.0, 0.0, 0.0, 0.0, 0.0, 0.0, 0.0, 0.0, 0.0, 0.0, 0.0, 0.0, 0.0, 0.0, 0.0, 0.0, 0.0, 0.0, 0.0, 0.0, 0.0, 0.0, 0.0, 0.0, 0.0, 0.0, 0.0, 0.0, 0.0, 0.0, 0.0, 0.0, 0.0, 0.0, 0.0, 0.0, 0.0, 0.3125, 1.0, 0.25, 1.0, 0.25, 1.0, 0.3125, 1.0, 0.0, 0.0, 0.0, 0.0, 0.0, 0.0, 0.0, 0.0, 0.0, 0.0, 0.0, 0.0, 0.0, 0.0, 0.0, 0.0, 0.0, 0.0, 0.0, 0.0, 0.0, 0.0, 0.0, 0.0, 0.0, 0.0, 0.0, 0.0, 0.0, 0.0, 0.0, 0.0, 1.0, 1.0, 0.9375, 1.0, 0.9375, 1.0, 1.0, 1.0, 0.9375, 1.0, 0.875, 1.0, 0.875, 1.0, 0.9375, 1.0, 0.625, 1.0, 0.5625, 1.0, 0.5625, 1.0, 0.625, 1.0, 0.8125, 1.0, 0.75, 1.0, 0.75, 1.0, 0.8125, 1.0, 0.875, 1.0, 0.8125, 1.0, 0.8125, 1.0, 0.875, 1.0, 0.5, 1.0, 0.4375, 1.0, 0.4375, 1.0, 0.5, 1.0, 0.0625, 1.0, 0.0, 1.0, 0.0, 1.0, 0.0625, 1.0, 0.25, 1.0, 0.1875, 1.0, 0.1875, 1.0, 0.25, 1.0, 0.1875, 1.0, 0.125, 1.0, 0.125, 1.0, 0.1875, 1.0, 0.4375, 1.0, 0.375, 1.0, 0.375, 1.0, 0.4375, 1.0, 0.3125, 1.0, 0.375, 1.0, 0.375, 1.0, 0.3125, 1.0, 0.8125, 1.0, 0.875, 1.0, 0.875, 1.0, 0.8125, 1.0, 0.375, 1.0, 0.4375, 1.0, 0.4375, 1.0, 0.375, 1.0, 0.875, 1.0, 0.9375, 1.0, 0.9375, 1.0, 0.875, 1.0, 0.4375, 1.0, 0.5, 1.0, 0.5, 1.0, 0.4375, 1.0, 0.0, 1.0, 0.0625, 1.0, 0.0625, 1.0, 0.0, 1.0, 0.9375, 1.0, 1.0, 1.0, 1.0, 1.0, 0.9375, 1.0, 0.5, 1.0, 0.5625, 1.0, 0.5625, 1.0, 0.5, 1.0, 0.0625, 1.0, 0.125, 1.0, 0.125, 1.0, 0.0625, 1.0, 0.5625, 1.0, 0.625, 1.0, 0.625, 1.0, 0.5625, 1.0, 0.125, 1.0, 0.1875, 1.0, 0.1875, 1.0, 0.125, 1.0, 0.625, 1.0, 0.6875, 1.0, 0.6875, 1.0, 0.625, 1.0, 0.1875, 1.0, 0.25, 1.0, 0.25, 1.0, 0.1875, 1.0, 0.6875, 1.0, 0.75, 1.0, 0.75, 1.0, 0.6875, 1.0, 0.25, 1.0, 0.3125, 1.0, 0.3125, 1.0, 0.25, 1.0, 0.75, 1.0, 0.8125, 1.0, 0.8125, 1.0, 0.75, 1.0, 0.75, 1.0, 0.8125, 1.0, 0.75, 1.0, 0.3125, 1.0, 0.375, 1.0, 0.3125, 1.0, 0.8125, 1.0, 0.875, 1.0, 0.8125, 1.0, 0.375, 1.0, 0.4375, 1.0, 0.375, 1.0, 0.875, 1.0, 0.9375, 1.0, 0.875, 1.0, 0.4375, 1.0, 0.5, 1.0, 0.4375, 1.0, 0.0, 1.0, 0.0625, 1.0, 0.0, 1.0, 0.9375, 1.0, 1.0, 1.0, 0.9375, 1.0, 0.5, 1.0, 0.5625, 1.0, 0.5, 1.0, 0.0625, 1.0, 0.125, 1.0, 0.0625, 1.0, 0.5625, 1.0, 0.625, 1.0, 0.5625, 1.0, 0.125, 1.0, 0.1875, 1.0, 0.125, 1.0, 0.625, 1.0, 0.6875, 1.0, 0.625, 1.0, 0.1875, 1.0, 0.25, 1.0, 0.1875, 1.0, 0.6875, 1.0, 0.75, 1.0, 0.6875, 1.0, 0.25, 1.0, 0.3125, 1.0, 0.25, 1.0, 0.125, 1.0, 0.0625, 1.0, 0.0625, 1.0, 0.125, 1.0, 0.0, 0.0, 0.0, 0.0, 0.0, 0.0, 0.0, 0.0, 0.75, 1.0, 0.6875, 1.0, 0.6875, 1.0, 0.75, 1.0, 0.0, 0.0, 0.0, 0.0, 0.0, 0.0, 0.0, 0.0, 0.5625, 1.0, 0.5, 1.0, 0.5, 1.0, 0.5625, 1.0, 0.0, 0.0, 0.0, 0.0, 0.0, 0.0, 0.0, 0.0, 0.375, 1.0, 0.3125, 1.0, 0.3125, 1.0, 0.375, 1.0, 0.0, 0.0, 0.0, 0.0, 0.0, 0.0, 0.0, 0.0, 0.6875, 1.0, 0.625, 1.0, 0.625, 1.0, 0.6875, 1.0, 0.0, 0.0, 0.0, 0.0, 0.0, 0.0, 0.0, 0.0, 0.0, 0.0, 0.0, 0.0, 0.0, 0.0, 0.0, 0.0, 0.0, 0.0, 0.0, 0.0, 0.0, 0.0, 0.0, 0.0, 0.0, 0.0, 0.0, 0.0, 0.0, 0.0, 0.0, 0.0, 0.0, 0.0, 0.0, 0.0, 0.0, 0.0, 0.0, 0.0, 0.0, 0.0, 0.0, 0.0, 0.0, 0.0, 0.0, 0.0, 0.0, 0.0, 0.0, 0.0, 0.0, 0.0, 0.0, 0.0, 0.0, 0.0, 0.0, 0.0, 0.0, 0.0, 0.0, 0.0, 0.0, 0.0, 0.0, 0.0, 0.0, 0.0, 0.0, 0.0, 0.0, 0.0, 0.0, 0.0, 0.0, 0.0, 0.0, 0.0, 0.0, 0.0, 0.0, 0.0, 0.0, 0.0, 0.0, 0.0, 0.0, 0.0, 0.0, 0.0, 0.0, 0.0, 0.0, 0.0, 0.0, 0.0, 0.0, 0.0, 0.0, 0.0, 0.0, 0.0, 0.0, 0.0, 0.0, 0.0, 0.0, 0.0, 0.0, 0.0, 0.0, 0.0, 0.0, 0.0, 0.0, 0.0, 0.0, 0.0, 0.0, 0.0, 0.0, 0.0, 0.0, 0.0, 0.0, 0.0, 0.0, 0.0, 0.0, 0.0, 0.0, 0.0, 0.0, 0.0, 0.0, 0.0, 0.0, 0.0, 0.0, 0.0, 0.0, 0.0, 0.0, 0.0, 0.0, 0.0, 0.0, 0.0, 0.0, 0.0, 0.0, 0.0, 0.0, 0.0, 0.0, 0.0, 0.0, 0.0, 0.0, 0.0, 0.0, 0.0, 0.0, 0.0, 0.0, 0.0, 0.0, 0.0, 0.0, 0.0, 0.0, 0.0, 0.0, 0.0, 0.0, 0.0, 0.0, 0.0, 0.0, 0.0, 0.0, 0.0, 0.0, 0.0, 0.0, 0.0, 0.0, 0.0, 0.0, 0.0, 0.0, 0.0, 0.0, 0.0, 0.0, 0.0, 0.0, 0.0, 0.0, 0.0, 0.0, 0.0, 0.0, 0.0, 0.0, 0.0, 0.0, 0.0, 0.0, 0.0, 0.0, 0.0, 0.0, 0.0, 0.0, 0.0, 0.0, 0.0, 0.0, 0.0, 0.0, 0.0, 0.0, 0.0, 0.0, 0.0, 0.0, 0.0, 0.0, 0.0, 0.0, 0.0, 0.0, 0.0, 0.0, 0.0, 0.0, 0.0, 0.0, 0.0, 0.0, 0.0, 0.0, 0.0, 0.0, 0.0, 0.0, 0.0, 0.0, 0.0, 0.0, 0.0, 0.0, 0.0, 0.0, 0.0, 0.0, 0.0, 0.0, 0.0, 0.0, 0.0, 0.0, 0.0, 0.0, 0.0, 0.0, 0.0, 0.0, 0.0, 0.0, 0.0, 0.0, 0.0, 0.0, 0.0, 0.0, 0.0, 0.0, 0.0, 0.0, 0.0, 0.0, 0.0, 0.0, 0.0, 0.0, 0.0, 0.0, 0.0, 0.0, 0.0, 0.0, 0.0, 0.0, 0.0, 0.0, 0.0, 0.0, 0.0, 0.0, 0.0, 0.0, 0.0, 0.0, 0.0, 0.0, 0.0, 0.0, 0.0, 0.0, 0.0, 0.0, 0.0, 0.0, 0.0, 0.0, 0.0, 0.0, 0.0, 0.0, 0.0, 0.0, 0.0, 0.0, 0.0, 0.0, 0.0, 0.0, 0.0, 0.0, 0.0, 0.0, 0.0, 0.0, 0.0, 0.0, 0.0, 0.0, 0.0, 0.0, 0.0, 0.0, 0.0, 0.0, 0.0, 0.0, 0.0, 0.0, 0.0, 0.0, 0.0, 0.0, 0.0, 0.0, 0.0, 0.0, 0.0, 0.0, 0.0, 0.0, 0.0, 0.0, 0.0, 0.0, 0.0, 0.0, 0.0, 0.0, 0.0, 0.0, 0.0, 0.0, 0.0, 0.0, 0.0, 0.0, 0.0, 0.0, 0.0, 0.0, 0.0, 0.0, 0.0, 0.0, 0.0, 0.0, 0.0, 0.0, 0.0, 0.0, 0.0, 0.0, 0.0, 0.0, 0.0, 0.0, 0.0, 0.0, 0.0, 0.0, 0.0, 0.0, 0.0, 0.0, 0.0, 0.0, 0.0, 0.0, 0.0, 0.0, 0.0, 0.0, 0.0, 0.0, 0.0, 0.0, 0.0, 0.0, 0.0, 0.0, 0.0, 0.0, 0.0, 0.0, 0.0, 0.0, 0.0, 0.0, 0.0, 0.0, 0.0, 0.0, 0.0, 0.0, 0.0, 0.0, 0.0, 0.0, 0.0, 0.0, 0.0, 0.0, 0.0, 0.0, 0.0, 0.0, 0.0, 0.0, 0.0, 0.0, 0.0, 0.0, 0.0, 0.0, 0.0, 0.0, 0.0, 0.0, 0.0, 0.0, 0.0, 0.0, 0.0, 0.0, 0.0, 0.0, 0.0, 0.0, 0.0, 0.0, 0.0, 0.0, 0.0, 0.0, 0.0, 0.0, 0.0, 0.0, 0.0, 0.0, 0.0, 0.0, 0.0, 0.0, 0.0, 0.0, 0.0, 0.0, 0.0, 0.0, 0.0, 0.0, 0.0, 0.0, 0.0, 0.0, 0.0, 0.0, 0.0, 0.0, 0.0, 0.0, 0.0, 0.0, 0.0, 0.0, 0.0, 0.0, 0.0, 0.0, 0.0, 0.0, 0.0, 0.0, 0.0, 0.0, 0.0, 0.0, 0.0, 0.0, 0.0, 0.0, 0.0, 0.0, 0.0, 0.0, 0.0, 0.0, 0.0, 0.0, 0.0, 0.0, 0.0, 0.0, 0.0, 0.0, 0.0, 0.0, 0.0, 0.0, 0.0, 0.0, 0.0, 0.0, 0.0, 0.0, 0.0, 0.0, 0.0, 0.0, 0.0, 0.0, 0.0, 0.0, 0.0, 0.0, 0.0, 0.0, 0.0, 0.0, 0.0, 0.0, 0.0, 0.0, 0.0, 0.0, 0.0, 0.0, 0.0, 0.0, 0.0, 0.0, 0.0, 0.0, 0.0, 0.0, 0.0, 0.0, 0.0, 0.0, 0.0, 0.0, 0.0, 0.0, 0.0, 0.0, 0.0, 0.0, 0.0, 0.0, 0.0, 0.0, 0.0, 0.0, 0.0, 0.0, 0.0, 0.0, 0.0, 0.0, 0.0, 0.0, 0.0, 0.0, 0.0, 0.0, 0.0, 0.0, 0.0, 0.0, 0.0, 0.0, 0.0, 0.0, 0.0, 0.0, 0.0, 0.0, 0.0, 0.0, 0.0, 0.0, 0.0, 0.0, 0.0, 0.0, 0.0, 0.0, 0.0, 0.0, 0.0, 0.0, 0.0, 0.0, 0.0, 0.0, 0.0, 0.0, 0.0, 0.0, 0.0, 0.0, 0.0, 0.0, 0.0, 0.0, 0.0, 0.0, 0.0, 0.0, 0.0, 0.0, 0.0, 0.0, 0.0, 0.0, 0.0, 0.0, 0.0, 0.0, 0.0, 0.0, 0.0, 0.0, 0.0, 0.0, 0.0, 0.0, 0.0, 0.0, 0.0, 0.0, 0.0, 0.0, 0.0, 0.0, 0.0, 0.0, 0.0, 0.0, 0.0, 0.0, 0.0, 0.0, 0.0, 0.0, 0.0, 0.0, 0.0, 0.0, 0.0, 0.0, 0.0, 0.0, 0.0, 0.0, 0.0, 0.0, 0.0, 0.0, 0.0, 0.0, 0.0, 0.0, 0.0, 0.0, 0.0, 0.0, 0.0, 0.0, 0.0, 0.0, 0.0, 0.0, 0.0, 0.0, 0.0, 0.0, 0.0, 0.0, 0.0, 0.0, 0.0, 0.0, 0.0, 0.0, 0.0, 0.0, 0.0, 0.0, 0.0, 0.0, 0.0, 0.0, 0.0, 0.0, 0.0, 0.0, 0.0, 0.0, 0.0, 0.0, 0.0, 0.0, 0.0, 0.0, 0.0, 0.0, 0.0, 0.0, 0.0, 0.0, 0.0, 0.0, 0.0, 0.0, 0.0, 0.0, 0.0, 0.0, 0.0, 0.0, 0.0, 0.0, 0.0, 0.0, 0.0, 0.0, 0.0, 0.0, 0.0, 0.0, 0.0])
me_cylinder_001.materials.append(mat_z)
me_cylinder_001.update()
me_cylinder_002 = bpy.data.meshes.new('Cylinder.002')
me_cylinder_002.from_pydata([(-2.558e-10, 0.005, 0.07), (0.001913, 0.004619, 0.07), (0.003536, 0.003536, 0.07), (0.004619, 0.001913, 0.07), (0.005, 2.992e-11, 0.07), (0.004619, -0.001913, 0.07), (0.003536, -0.003536, 0.07), (0.001913, -0.004619, 0.07), (-2.558e-10, -0.005, 0.07), (-0.001913, -0.004619, 0.07), (-0.003536, -0.003536, 0.07), (-0.004619, -0.001913, 0.07), (-0.005, 2.992e-11, 0.07), (-0.004619, 0.001913, 0.07), (-0.003536, 0.003536, 0.07), (-0.001913, 0.004619, 0.07), (-2.776e-10, 0.01, 0.07), (0.003827, 0.009239, 0.07), (0.007071, 0.007071, 0.07), (0.009239, 0.003827, 0.07), (0.01, 8.182e-13, 0.07), (0.009239, -0.003827, 0.07), (0.007071, -0.007071, 0.07), (0.003827, -0.009239, 0.07), (-2.776e-10, -0.01, 0.07), (-0.003827, -0.009239, 0.07), (-0.007071, -0.007071, 0.07), (-0.009239, -0.003827, 0.07), (-0.01, 8.182e-13, 0.07), (-0.009239, 0.003827, 0.07), (-0.007071, 0.007071, 0.07), (-0.003827, 0.009239, 0.07), (-2.121e-10, 8.813e-11, 0.1), (-0.001913, 0.004619, -0.02), (-0.003536, 0.003536, -0.02), (-0.004619, 0.001913, -0.02), (-0.005, 2.992e-11, -0.02), (-0.004619, -0.001913, -0.02), (-0.003536, -0.003536, -0.02), (-0.001913, -0.004619, -0.02), (-2.558e-10, -0.005, -0.02), (0.001913, -0.004619, -0.02), (0.003536, -0.003536, -0.02), (0.004619, -0.001913, -0.02), (0.005, 2.992e-11, -0.02), (0.004619, 0.001913, -0.02), (0.003536, 0.003536, -0.02), (0.001913, 0.004619, -0.02), (-2.558e-10, 0.005, -0.02), (-2.558e-10, 0.005, -0.01), (0.001913, 0.004619, -0.01), (0.003536, 0.003536, -0.01), (0.004619, 0.001913, -0.01), (0.005, 2.992e-11, -0.01), (0.004619, -0.001913, -0.01), (0.003536, -0.003536, -0.01), (0.001913, -0.004619, -0.01), (-2.558e-10, -0.005, -0.01), (-0.001913, -0.004619, -0.01), (-0.003536, -0.003536, -0.01), (-0.004619, -0.001913, -0.01), (-0.005, 2.992e-11, -0.01), (-0.004619, 0.001913, -0.01), (-0.003536, 0.003536, -0.01), (-0.001913, 0.004619, -0.01), (-0.001913, 0.004619, -7.451e-09), (-0.003536, 0.003536, -7.451e-09), (-0.004619, 0.001913, -7.451e-09), (-0.005, 2.992e-11, -7.451e-09), (-0.004619, -0.001913, -7.451e-09), (-0.003536, -0.003536, -7.451e-09), (-0.001913, -0.004619, -7.451e-09), (-2.558e-10, -0.005, -7.451e-09), (0.001913, -0.004619, -7.451e-09), (0.003536, -0.003536, -7.451e-09), (0.004619, -0.001913, -7.451e-09), (0.005, 2.992e-11, -7.451e-09), (0.004619, 0.001913, -7.451e-09), (0.003536, 0.003536, -7.451e-09), (0.001913, 0.004619, -7.451e-09), (-2.558e-10, 0.005, -7.451e-09), (-0.001913, 0.004619, -0.04), (-0.003536, 0.003536, -0.04), (-0.004619, 0.001913, -0.04), (-0.005, 2.992e-11, -0.04), (-0.004619, -0.001913, -0.04), (-0.003536, -0.003536, -0.04), (-0.001913, -0.004619, -0.04), (-2.558e-10, -0.005, -0.04), (0.001913, -0.004619, -0.04), (0.003536, -0.003536, -0.04), (0.004619, -0.001913, -0.04), (0.005, 2.992e-11, -0.04), (0.004619, 0.001913, -0.04), (0.003536, 0.003536, -0.04), (0.001913, 0.004619, -0.04), (-2.558e-10, 0.005, -0.04), (-2.558e-10, 0.005, -0.03), (0.001913, 0.004619, -0.03), (0.003536, 0.003536, -0.03), (0.004619, 0.001913, -0.03), (0.005, 2.992e-11, -0.03), (0.004619, -0.001913, -0.03), (0.003536, -0.003536, -0.03), (0.001913, -0.004619, -0.03), (-2.558e-10, -0.005, -0.03), (-0.001913, -0.004619, -0.03), (-0.003536, -0.003536, -0.03), (-0.004619, -0.001913, -0.03), (-0.005, 2.992e-11, -0.03), (-0.004619, 0.001913, -0.03), (-0.003536, 0.003536, -0.03), (-0.001913, 0.004619, -0.03), (-0.001913, 0.004619, -0.06), (-0.003536, 0.003536, -0.06), (-0.004619, 0.001913, -0.06), (-0.005, 2.992e-11, -0.06), (-0.004619, -0.001913, -0.06), (-0.003536, -0.003536, -0.06), (-0.001913, -0.004619, -0.06), (-2.558e-10, -0.005, -0.06), (0.001913, -0.004619, -0.06), (0.003536, -0.003536, -0.06), (0.004619, -0.001913, -0.06), (0.005, 2.992e-11, -0.06), (0.004619, 0.001913, -0.06), (0.003536, 0.003536, -0.06), (0.001913, 0.004619, -0.06), (-2.558e-10, 0.005, -0.06), (-2.558e-10, 0.005, -0.05), (0.001913, 0.004619, -0.05), (0.003536, 0.003536, -0.05), (0.004619, 0.001913, -0.05), (0.005, 2.992e-11, -0.05), (0.004619, -0.001913, -0.05), (0.003536, -0.003536, -0.05), (0.001913, -0.004619, -0.05), (-2.558e-10, -0.005, -0.05), (-0.001913, -0.004619, -0.05), (-0.003536, -0.003536, -0.05), (-0.004619, -0.001913, -0.05), (-0.005, 2.992e-11, -0.05), (-0.004619, 0.001913, -0.05), (-0.003536, 0.003536, -0.05), (-0.001913, 0.004619, -0.05), (-0.001913, 0.004619, -0.08), (-0.003536, 0.003536, -0.08), (-0.004619, 0.001913, -0.08), (-0.005, 2.992e-11, -0.08), (-0.004619, -0.001913, -0.08), (-0.003536, -0.003536, -0.08), (-0.001913, -0.004619, -0.08), (-2.558e-10, -0.005, -0.08), (0.001913, -0.004619, -0.08), (0.003536, -0.003536, -0.08), (0.004619, -0.001913, -0.08), (0.005, 2.992e-11, -0.08), (0.004619, 0.001913, -0.08), (0.003536, 0.003536, -0.08), (0.001913, 0.004619, -0.08), (-2.558e-10, 0.005, -0.08), (-2.558e-10, 0.005, -0.07), (0.001913, 0.004619, -0.07), (0.003536, 0.003536, -0.07), (0.004619, 0.001913, -0.07), (0.005, 2.992e-11, -0.07), (0.004619, -0.001913, -0.07), (0.003536, -0.003536, -0.07), (0.001913, -0.004619, -0.07), (-2.558e-10, -0.005, -0.07), (-0.001913, -0.004619, -0.07), (-0.003536, -0.003536, -0.07), (-0.004619, -0.001913, -0.07), (-0.005, 2.992e-11, -0.07), (-0.004619, 0.001913, -0.07), (-0.003536, 0.003536, -0.07), (-0.001913, 0.004619, -0.07), (-0.001913, 0.004619, -0.1), (-0.003536, 0.003536, -0.1), (-0.004619, 0.001913, -0.1), (-0.005, 2.992e-11, -0.1), (-0.004619, -0.001913, -0.1), (-0.003536, -0.003536, -0.1), (-0.001913, -0.004619, -0.1), (-2.558e-10, -0.005, -0.1), (0.001913, -0.004619, -0.1), (0.003536, -0.003536, -0.1), (0.004619, -0.001913, -0.1), (0.005, 2.992e-11, -0.1), (0.004619, 0.001913, -0.1), (0.003536, 0.003536, -0.1), (0.001913, 0.004619, -0.1), (-2.558e-10, 0.005, -0.1), (-2.558e-10, 0.005, -0.09), (0.001913, 0.004619, -0.09), (0.003536, 0.003536, -0.09), (0.004619, 0.001913, -0.09), (0.005, 2.992e-11, -0.09), (0.004619, -0.001913, -0.09), (0.003536, -0.003536, -0.09), (0.001913, -0.004619, -0.09), (-2.558e-10, -0.005, -0.09), (-0.001913, -0.004619, -0.09), (-0.003536, -0.003536, -0.09), (-0.004619, -0.001913, -0.09), (-0.005, 2.992e-11, -0.09), (-0.004619, 0.001913, -0.09), (-0.003536, 0.003536, -0.09), (-0.001913, 0.004619, -0.09)], [], [(59, 60, 37, 38), (47, 46, 45, 44, 43, 42, 41, 40, 39, 38, 37, 36, 35, 34, 33, 48), (59, 58, 57, 56, 55, 54, 53, 52, 51, 50, 49, 64, 63, 62, 61, 60), (69, 68, 67, 66, 65, 80, 79, 78, 77, 76, 75, 74, 73, 72, 71, 70), (55, 56, 41, 42), (50, 51, 46, 47), (56, 57, 40, 41), (61, 62, 35, 36), (57, 58, 39, 40), (52, 53, 44, 45), (11, 12, 68, 69), (49, 50, 47, 48), (53, 54, 43, 44), (51, 52, 45, 46), (58, 59, 38, 39), (0, 1, 79, 80), (1, 2, 78, 79), (6, 7, 73, 74), (3, 4, 76, 77), (2, 3, 77, 78), (8, 9, 71, 72), (15, 0, 80, 65), (12, 13, 67, 68), (13, 14, 66, 67), (9, 10, 70, 71), (11, 10, 26, 27), (3, 2, 18, 19), (10, 9, 25, 26), (2, 1, 17, 18), (9, 8, 24, 25), (0, 15, 31, 16), (1, 0, 16, 17), (8, 7, 23, 24), (15, 14, 30, 31), (7, 6, 22, 23), (14, 13, 29, 30), (6, 5, 21, 22), (13, 12, 28, 29), (5, 4, 20, 21), (12, 11, 27, 28), (4, 3, 19, 20), (20, 19, 32), (27, 26, 32), (19, 18, 32), (26, 25, 32), (18, 17, 32), (25, 24, 32), (16, 31, 32), (17, 16, 32), (24, 23, 32), (31, 30, 32), (23, 22, 32), (30, 29, 32), (22, 21, 32), (29, 28, 32), (21, 20, 32), (28, 27, 32), (14, 15, 65, 66), (62, 63, 34, 35), (4, 5, 75, 76), (54, 55, 42, 43), (7, 8, 72, 73), (63, 64, 33, 34), (10, 11, 69, 70), (60, 61, 36, 37), (5, 6, 74, 75), (64, 49, 48, 33), (107, 108, 85, 86), (95, 94, 93, 92, 91, 90, 89, 88, 87, 86, 85, 84, 83, 82, 81, 96), (107, 106, 105, 104, 103, 102, 101, 100, 99, 98, 97, 112, 111, 110, 109, 108), (103, 104, 89, 90), (98, 99, 94, 95), (104, 105, 88, 89), (109, 110, 83, 84), (105, 106, 87, 88), (100, 101, 92, 93), (97, 98, 95, 96), (101, 102, 91, 92), (99, 100, 93, 94), (106, 107, 86, 87), (110, 111, 82, 83), (102, 103, 90, 91), (111, 112, 81, 82), (108, 109, 84, 85), (112, 97, 96, 81), (139, 140, 117, 118), (127, 126, 125, 124, 123, 122, 121, 120, 119, 118, 117, 116, 115, 114, 113, 128), (139, 138, 137, 136, 135, 134, 133, 132, 131, 130, 129, 144, 143, 142, 141, 140), (135, 136, 121, 122), (130, 131, 126, 127), (136, 137, 120, 121), (141, 142, 115, 116), (137, 138, 119, 120), (132, 133, 124, 125), (129, 130, 127, 128), (133, 134, 123, 124), (131, 132, 125, 126), (138, 139, 118, 119), (142, 143, 114, 115), (134, 135, 122, 123), (143, 144, 113, 114), (140, 141, 116, 117), (144, 129, 128, 113), (171, 172, 149, 150), (159, 158, 157, 156, 155, 154, 153, 152, 151, 150, 149, 148, 147, 146, 145, 160), (171, 170, 169, 168, 167, 166, 165, 164, 163, 162, 161, 176, 175, 174, 173, 172), (167, 168, 153, 154), (162, 163, 158, 159), (168, 169, 152, 153), (173, 174, 147, 148), (169, 170, 151, 152), (164, 165, 156, 157), (161, 162, 159, 160), (165, 166, 155, 156), (163, 164, 157, 158), (170, 171, 150, 151), (174, 175, 146, 147), (166, 167, 154, 155), (175, 176, 145, 146), (172, 173, 148, 149), (176, 161, 160, 145), (203, 204, 181, 182), (191, 190, 189, 188, 187, 186, 185, 184, 183, 182, 181, 180, 179, 178, 177, 192), (203, 202, 201, 200, 199, 198, 197, 196, 195, 194, 193, 208, 207, 206, 205, 204), (199, 200, 185, 186), (194, 195, 190, 191), (200, 201, 184, 185), (205, 206, 179, 180), (201, 202, 183, 184), (196, 197, 188, 189), (193, 194, 191, 192), (197, 198, 187, 188), (195, 196, 189, 190), (202, 203, 182, 183), (206, 207, 178, 179), (198, 199, 186, 187), (207, 208, 177, 178), (204, 205, 180, 181), (208, 193, 192, 177)])
me_cylinder_002.polygons.foreach_set('use_smooth', [True] * 139)
_k = set([(0, 1), (0, 15), (1, 2), (2, 3), (3, 4), (4, 5), (5, 6), (6, 7), (7, 8), (8, 9), (9, 10), (10, 11), (11, 12), (12, 13), (13, 14), (14, 15), (16, 17), (16, 31), (17, 18), (18, 19), (19, 20), (20, 21), (21, 22), (22, 23), (23, 24), (24, 25), (25, 26), (26, 27), (27, 28), (28, 29), (29, 30), (30, 31), (33, 34), (33, 48), (34, 35), (35, 36), (36, 37), (37, 38), (38, 39), (39, 40), (40, 41), (41, 42), (42, 43), (43, 44), (44, 45), (45, 46), (46, 47), (47, 48), (49, 50), (49, 64), (50, 51), (51, 52), (52, 53), (53, 54), (54, 55), (55, 56), (56, 57), (57, 58), (58, 59), (59, 60), (60, 61), (61, 62), (62, 63), (63, 64), (65, 66), (65, 80), (66, 67), (67, 68), (68, 69), (69, 70), (70, 71), (71, 72), (72, 73), (73, 74), (74, 75), (75, 76), (76, 77), (77, 78), (78, 79), (79, 80), (81, 82), (81, 96), (82, 83), (83, 84), (84, 85), (85, 86), (86, 87), (87, 88), (88, 89), (89, 90), (90, 91), (91, 92), (92, 93), (93, 94), (94, 95), (95, 96), (97, 98), (97, 112), (98, 99), (99, 100), (100, 101), (101, 102), (102, 103), (103, 104), (104, 105), (105, 106), (106, 107), (107, 108), (108, 109), (109, 110), (110, 111), (111, 112), (113, 114), (113, 128), (114, 115), (115, 116), (116, 117), (117, 118), (118, 119), (119, 120), (120, 121), (121, 122), (122, 123), (123, 124), (124, 125), (125, 126), (126, 127), (127, 128), (129, 130), (129, 144), (130, 131), (131, 132), (132, 133), (133, 134), (134, 135), (135, 136), (136, 137), (137, 138), (138, 139), (139, 140), (140, 141), (141, 142), (142, 143), (143, 144), (145, 146), (145, 160), (146, 147), (147, 148), (148, 149), (149, 150), (150, 151), (151, 152), (152, 153), (153, 154), (154, 155), (155, 156), (156, 157), (157, 158), (158, 159), (159, 160), (161, 162), (161, 176), (162, 163), (163, 164), (164, 165), (165, 166), (166, 167), (167, 168), (168, 169), (169, 170), (170, 171), (171, 172), (172, 173), (173, 174), (174, 175), (175, 176), (177, 178), (177, 192), (178, 179), (179, 180), (180, 181), (181, 182), (182, 183), (183, 184), (184, 185), (185, 186), (186, 187), (187, 188), (188, 189), (189, 190), (190, 191), (191, 192), (193, 194), (193, 208), (194, 195), (195, 196), (196, 197), (197, 198), (198, 199), (199, 200), (200, 201), (201, 202), (202, 203), (203, 204), (204, 205), (205, 206), (206, 207), (207, 208)])
me_cylinder_002.attributes.new('sharp_edge', 'BOOLEAN', 'EDGE').data.foreach_set('value', [ (min(e.vertices), max(e.vertices)) in _k for e in me_cylinder_002.edges])
_uv = me_cylinder_002.uv_layers.new(name='UVMap')
_uv.uv.foreach_set('vector', [0.0, 0.0, 0.0, 0.0, 0.0, 0.0, 0.0, 0.0, 0.0, 0.0, 0.0, 0.0, 0.0, 0.0, 0.0, 0.0, 0.0, 0.0, 0.0, 0.0, 0.0, 0.0, 0.0, 0.0, 0.0, 0.0, 0.0, 0.0, 0.0, 0.0, 0.0, 0.0, 0.0, 0.0, 0.0, 0.0, 0.0, 0.0, 0.0, 0.0, 0.0, 0.0, 0.0, 0.0, 0.0, 0.0, 0.0, 0.0, 0.0, 0.0, 0.0, 0.0, 0.0, 0.0, 0.0, 0.0, 0.0, 0.0, 0.0, 0.0, 0.0, 0.0, 0.0, 0.0, 0.0, 0.0, 0.0, 0.0, 0.0, 0.0, 0.0, 0.0, 0.3125, 1.0, 0.25, 1.0, 0.1875, 1.0, 0.125, 1.0, 0.0625, 1.0, 1.0, 1.0, 0.9375, 1.0, 0.875, 1.0, 0.8125, 1.0, 0.75, 1.0, 0.6875, 1.0, 0.625, 1.0, 0.5625, 1.0, 0.5, 1.0, 0.4375, 1.0, 0.375, 1.0, 0.0, 0.0, 0.0, 0.0, 0.0, 0.0, 0.0, 0.0, 0.0, 0.0, 0.0, 0.0, 0.0, 0.0, 0.0, 0.0, 0.0, 0.0, 0.0, 0.0, 0.0, 0.0, 0.0, 0.0, 0.0, 0.0, 0.0, 0.0, 0.0, 0.0, 0.0, 0.0, 0.0, 0.0, 0.0, 0.0, 0.0, 0.0, 0.0, 0.0, 0.0, 0.0, 0.0, 0.0, 0.0, 0.0, 0.0, 0.0, 0.3125, 1.0, 0.25, 1.0, 0.25, 1.0, 0.3125, 1.0, 0.0, 0.0, 0.0, 0.0, 0.0, 0.0, 0.0, 0.0, 0.0, 0.0, 0.0, 0.0, 0.0, 0.0, 0.0, 0.0, 0.0, 0.0, 0.0, 0.0, 0.0, 0.0, 0.0, 0.0, 0.0, 0.0, 0.0, 0.0, 0.0, 0.0, 0.0, 0.0, 1.0, 1.0, 0.9375, 1.0, 0.9375, 1.0, 1.0, 1.0, 0.9375, 1.0, 0.875, 1.0, 0.875, 1.0, 0.9375, 1.0, 0.625, 1.0, 0.5625, 1.0, 0.5625, 1.0, 0.625, 1.0, 0.8125, 1.0, 0.75, 1.0, 0.75, 1.0, 0.8125, 1.0, 0.875, 1.0, 0.8125, 1.0, 0.8125, 1.0, 0.875, 1.0, 0.5, 1.0, 0.4375, 1.0, 0.4375, 1.0, 0.5, 1.0, 0.0625, 1.0, 0.0, 1.0, 0.0, 1.0, 0.0625, 1.0, 0.25, 1.0, 0.1875, 1.0, 0.1875, 1.0, 0.25, 1.0, 0.1875, 1.0, 0.125, 1.0, 0.125, 1.0, 0.1875, 1.0, 0.4375, 1.0, 0.375, 1.0, 0.375, 1.0, 0.4375, 1.0, 0.3125, 1.0, 0.375, 1.0, 0.375, 1.0, 0.3125, 1.0, 0.8125, 1.0, 0.875, 1.0, 0.875, 1.0, 0.8125, 1.0, 0.375, 1.0, 0.4375, 1.0, 0.4375, 1.0, 0.375, 1.0, 0.875, 1.0, 0.9375, 1.0, 0.9375, 1.0, 0.875, 1.0, 0.4375, 1.0, 0.5, 1.0, 0.5, 1.0, 0.4375, 1.0, 0.0, 1.0, 0.0625, 1.0, 0.0625, 1.0, 0.0, 1.0, 0.9375, 1.0, 1.0, 1.0, 1.0, 1.0, 0.9375, 1.0, 0.5, 1.0, 0.5625, 1.0, 0.5625, 1.0, 0.5, 1.0, 0.0625, 1.0, 0.125, 1.0, 0.125, 1.0, 0.0625, 1.0, 0.5625, 1.0, 0.625, 1.0, 0.625, 1.0, 0.5625, 1.0, 0.125, 1.0, 0.1875, 1.0, 0.1875, 1.0, 0.125, 1.0, 0.625, 1.0, 0.6875, 1.0, 0.6875, 1.0, 0.625, 1.0, 0.1875, 1.0, 0.25, 1.0, 0.25, 1.0, 0.1875, 1.0, 0.6875, 1.0, 0.75, 1.0, 0.75, 1.0, 0.6875, 1.0, 0.25, 1.0, 0.3125, 1.0, 0.3125, 1.0, 0.25, 1.0, 0.75, 1.0, 0.8125, 1.0, 0.8125, 1.0, 0.75, 1.0, 0.75, 1.0, 0.8125, 1.0, 0.75, 1.0, 0.3125, 1.0, 0.375, 1.0, 0.3125, 1.0, 0.8125, 1.0, 0.875, 1.0, 0.8125, 1.0, 0.375, 1.0, 0.4375, 1.0, 0.375, 1.0, 0.875, 1.0, 0.9375, 1.0, 0.875, 1.0, 0.4375, 1.0, 0.5, 1.0, 0.4375, 1.0, 0.0, 1.0, 0.0625, 1.0, 0.0, 1.0, 0.9375, 1.0, 1.0, 1.0, 0.9375, 1.0, 0.5, 1.0, 0.5625, 1.0, 0.5, 1.0, 0.0625, 1.0, 0.125, 1.0, 0.0625, 1.0, 0.5625, 1.0, 0.625, 1.0, 0.5625, 1.0, 0.125, 1.0, 0.1875, 1.0, 0.125, 1.0, 0.625, 1.0, 0.6875, 1.0, 0.625, 1.0, 0.1875, 1.0, 0.25, 1.0, 0.1875, 1.0, 0.6875, 1.0, 0.75, 1.0, 0.6875, 1.0, 0.25, 1.0, 0.3125, 1.0, 0.25, 1.0, 0.125, 1.0, 0.0625, 1.0, 0.0625, 1.0, 0.125, 1.0, 0.0, 0.0, 0.0, 0.0, 0.0, 0.0, 0.0, 0.0, 0.75, 1.0, 0.6875, 1.0, 0.6875, 1.0, 0.75, 1.0, 0.0, 0.0, 0.0, 0.0, 0.0, 0.0, 0.0, 0.0, 0.5625, 1.0, 0.5, 1.0, 0.5, 1.0, 0.5625, 1.0, 0.0, 0.0, 0.0, 0.0, 0.0, 0.0, 0.0, 0.0, 0.375, 1.0, 0.3125, 1.0, 0.3125, 1.0, 0.375, 1.0, 0.0, 0.0, 0.0, 0.0, 0.0, 0.0, 0.0, 0.0, 0.6875, 1.0, 0.625, 1.0, 0.625, 1.0, 0.6875, 1.0, 0.0, 0.0, 0.0, 0.0, 0.0, 0.0, 0.0, 0.0, 0.0, 0.0, 0.0, 0.0, 0.0, 0.0, 0.0, 0.0, 0.0, 0.0, 0.0, 0.0, 0.0, 0.0, 0.0, 0.0, 0.0, 0.0, 0.0, 0.0, 0.0, 0.0, 0.0, 0.0, 0.0, 0.0, 0.0, 0.0, 0.0, 0.0, 0.0, 0.0, 0.0, 0.0, 0.0, 0.0, 0.0, 0.0, 0.0, 0.0, 0.0, 0.0, 0.0, 0.0, 0.0, 0.0, 0.0, 0.0, 0.0, 0.0, 0.0, 0.0, 0.0, 0.0, 0.0, 0.0, 0.0, 0.0, 0.0, 0.0, 0.0, 0.0, 0.0, 0.0, 0.0, 0.0, 0.0, 0.0, 0.0, 0.0, 0.0, 0.0, 0.0, 0.0, 0.0, 0.0, 0.0, 0.0, 0.0, 0.0, 0.0, 0.0, 0.0, 0.0, 0.0, 0.0, 0.0, 0.0, 0.0, 0.0, 0.0, 0.0, 0.0, 0.0, 0.0, 0.0, 0.0, 0.0, 0.0, 0.0, 0.0, 0.0, 0.0, 0.0, 0.0, 0.0, 0.0, 0.0, 0.0, 0.0, 0.0, 0.0, 0.0, 0.0, 0.0, 0.0, 0.0, 0.0, 0.0, 0.0, 0.0, 0.0, 0.0, 0.0, 0.0, 0.0, 0.0, 0.0, 0.0, 0.0, 0.0, 0.0, 0.0, 0.0, 0.0, 0.0, 0.0, 0.0, 0.0, 0.0, 0.0, 0.0, 0.0, 0.0, 0.0, 0.0, 0.0, 0.0, 0.0, 0.0, 0.0, 0.0, 0.0, 0.0, 0.0, 0.0, 0.0, 0.0, 0.0, 0.0, 0.0, 0.0, 0.0, 0.0, 0.0, 0.0, 0.0, 0.0, 0.0, 0.0, 0.0, 0.0, 0.0, 0.0, 0.0, 0.0, 0.0, 0.0, 0.0, 0.0, 0.0, 0.0, 0.0, 0.0, 0.0, 0.0, 0.0, 0.0, 0.0, 0.0, 0.0, 0.0, 0.0, 0.0, 0.0, 0.0, 0.0, 0.0, 0.0, 0.0, 0.0, 0.0, 0.0, 0.0, 0.0, 0.0, 0.0, 0.0, 0.0, 0.0, 0.0, 0.0, 0.0, 0.0, 0.0, 0.0, 0.0, 0.0, 0.0, 0.0, 0.0, 0.0, 0.0, 0.0, 0.0, 0.0, 0.0, 0.0, 0.0, 0.0, 0.0, 0.0, 0.0, 0.0, 0.0, 0.0, 0.0, 0.0, 0.0, 0.0, 0.0, 0.0, 0.0, 0.0, 0.0, 0.0, 0.0, 0.0, 0.0, 0.0, 0.0, 0.0, 0.0, 0.0, 0.0, 0.0, 0.0, 0.0, 0.0, 0.0, 0.0, 0.0, 0.0, 0.0, 0.0, 0.0, 0.0, 0.0, 0.0, 0.0, 0.0, 0.0, 0.0, 0.0, 0.0, 0.0, 0.0, 0.0, 0.0, 0.0, 0.0, 0.0, 0.0, 0.0, 0.0, 0.0, 0.0, 0.0, 0.0, 0.0, 0.0, 0.0, 0.0, 0.0, 0.0, 0.0, 0.0, 0.0, 0.0, 0.0, 0.0, 0.0, 0.0, 0.0, 0.0, 0.0, 0.0, 0.0, 0.0, 0.0, 0.0, 0.0, 0.0, 0.0, 0.0, 0.0, 0.0, 0.0, 0.0, 0.0, 0.0, 0.0, 0.0, 0.0, 0.0, 0.0, 0.0, 0.0, 0.0, 0.0, 0.0, 0.0, 0.0, 0.0, 0.0, 0.0, 0.0, 0.0, 0.0, 0.0, 0.0, 0.0, 0.0, 0.0, 0.0, 0.0, 0.0, 0.0, 0.0, 0.0, 0.0, 0.0, 0.0, 0.0, 0.0, 0.0, 0.0, 0.0, 0.0, 0.0, 0.0, 0.0, 0.0, 0.0, 0.0, 0.0, 0.0, 0.0, 0.0, 0.0, 0.0, 0.0, 0.0, 0.0, 0.0, 0.0, 0.0, 0.0, 0.0, 0.0, 0.0, 0.0, 0.0, 0.0, 0.0, 0.0, 0.0, 0.0, 0.0, 0.0, 0.0, 0.0, 0.0, 0.0, 0.0, 0.0, 0.0, 0.0, 0.0, 0.0, 0.0, 0.0, 0.0, 0.0, 0.0, 0.0, 0.0, 0.0, 0.0, 0.0, 0.0, 0.0, 0.0, 0.0, 0.0, 0.0, 0.0, 0.0, 0.0, 0.0, 0.0, 0.0, 0.0, 0.0, 0.0, 0.0, 0.0, 0.0, 0.0, 0.0, 0.0, 0.0, 0.0, 0.0, 0.0, 0.0, 0.0, 0.0, 0.0, 0.0, 0.0, 0.0, 0.0, 0.0, 0.0, 0.0, 0.0, 0.0, 0.0, 0.0, 0.0, 0.0, 0.0, 0.0, 0.0, 0.0, 0.0, 0.0, 0.0, 0.0, 0.0, 0.0, 0.0, 0.0, 0.0, 0.0, 0.0, 0.0, 0.0, 0.0, 0.0, 0.0, 0.0, 0.0, 0.0, 0.0, 0.0, 0.0, 0.0, 0.0, 0.0, 0.0, 0.0, 0.0, 0.0, 0.0, 0.0, 0.0, 0.0, 0.0, 0.0, 0.0, 0.0, 0.0, 0.0, 0.0, 0.0, 0.0, 0.0, 0.0, 0.0, 0.0, 0.0, 0.0, 0.0, 0.0, 0.0, 0.0, 0.0, 0.0, 0.0, 0.0, 0.0, 0.0, 0.0, 0.0, 0.0, 0.0, 0.0, 0.0, 0.0, 0.0, 0.0, 0.0, 0.0, 0.0, 0.0, 0.0, 0.0, 0.0, 0.0, 0.0, 0.0, 0.0, 0.0, 0.0, 0.0, 0.0, 0.0, 0.0, 0.0, 0.0, 0.0, 0.0, 0.0, 0.0, 0.0, 0.0, 0.0, 0.0, 0.0, 0.0, 0.0, 0.0, 0.0, 0.0, 0.0, 0.0, 0.0, 0.0, 0.0, 0.0, 0.0, 0.0, 0.0, 0.0, 0.0, 0.0, 0.0, 0.0, 0.0, 0.0, 0.0, 0.0, 0.0, 0.0, 0.0, 0.0, 0.0, 0.0, 0.0, 0.0, 0.0, 0.0, 0.0, 0.0, 0.0, 0.0, 0.0, 0.0, 0.0, 0.0, 0.0, 0.0, 0.0, 0.0, 0.0, 0.0, 0.0, 0.0, 0.0, 0.0, 0.0, 0.0, 0.0, 0.0, 0.0, 0.0, 0.0, 0.0, 0.0, 0.0, 0.0, 0.0, 0.0, 0.0, 0.0, 0.0, 0.0, 0.0, 0.0, 0.0, 0.0, 0.0, 0.0, 0.0, 0.0, 0.0, 0.0, 0.0, 0.0, 0.0, 0.0, 0.0, 0.0, 0.0, 0.0, 0.0, 0.0, 0.0, 0.0, 0.0, 0.0, 0.0, 0.0, 0.0, 0.0, 0.0, 0.0, 0.0, 0.0, 0.0, 0.0, 0.0, 0.0, 0.0, 0.0, 0.0, 0.0, 0.0, 0.0, 0.0, 0.0, 0.0, 0.0, 0.0, 0.0, 0.0, 0.0, 0.0, 0.0, 0.0, 0.0, 0.0, 0.0, 0.0, 0.0, 0.0, 0.0, 0.0, 0.0, 0.0, 0.0, 0.0, 0.0, 0.0, 0.0, 0.0, 0.0, 0.0, 0.0, 0.0, 0.0, 0.0, 0.0, 0.0, 0.0, 0.0, 0.0, 0.0, 0.0, 0.0, 0.0, 0.0, 0.0, 0.0, 0.0, 0.0, 0.0, 0.0, 0.0, 0.0, 0.0, 0.0, 0.0, 0.0, 0.0, 0.0, 0.0, 0.0, 0.0, 0.0, 0.0, 0.0, 0.0, 0.0, 0.0, 0.0, 0.0, 0.0, 0.0, 0.0, 0.0, 0.0, 0.0, 0.0, 0.0, 0.0, 0.0, 0.0, 0.0, 0.0, 0.0, 0.0, 0.0, 0.0, 0.0, 0.0, 0.0, 0.0, 0.0, 0.0, 0.0, 0.0, 0.0, 0.0, 0.0, 0.0, 0.0, 0.0, 0.0, 0.0, 0.0, 0.0, 0.0, 0.0, 0.0, 0.0])
me_cylinder_002.materials.append(mat_x)
me_cylinder_002.update()
me_cube = bpy.data.meshes.new('Cube')
me_cube.from_pydata([(-1.0, -1.0, -1.0), (-1.0, -1.0, 1.0), (-1.0, 1.0, -1.0), (-1.0, 1.0, 1.0), (1.0, -1.0, -1.0), (1.0, -1.0, 1.0), (1.0, 1.0, -1.0), (1.0, 1.0, 1.0)], [], [(0, 1, 3, 2), (2, 3, 7, 6), (6, 7, 5, 4), (4, 5, 1, 0), (2, 6, 4, 0), (7, 3, 1, 5)])
_uv = me_cube.uv_layers.new(name='UVMap')
_uv.uv.foreach_set('vector', [0.375, 0.0, 0.625, 0.0, 0.625, 0.25, 0.375, 0.25, 0.375, 0.25, 0.625, 0.25, 0.625, 0.5, 0.375, 0.5, 0.375, 0.5, 0.625, 0.5, 0.625, 0.75, 0.375, 0.75, 0.375, 0.75, 0.625, 0.75, 0.625, 1.0, 0.375, 1.0, 0.125, 0.5, 0.375, 0.5, 0.375, 0.75, 0.125, 0.75, 0.625, 0.5, 0.875, 0.5, 0.875, 0.75, 0.625, 0.75])
me_cube.materials.append(mat_center)
me_cube.update()

# ---- objects
ob_cylinder = bpy.data.objects.new('Cylinder', me_cylinder)
ob_cylinder_001 = bpy.data.objects.new('Cylinder.001', me_cylinder_001)
ob_cylinder_002 = bpy.data.objects.new('Cylinder.002', me_cylinder_002)
ob_cube = bpy.data.objects.new('Cube', me_cube)

# ---- transforms, parenting, visibility, modifiers, constraints
ob_cylinder.location = (0.0, 0.0, 0.0)
ob_cylinder_001.location = (0.0, 0.0, 0.0)
ob_cylinder_001.rotation_euler = (1.571, -0.0, 0.0)
ob_cylinder_002.location = (0.0, 0.0, 0.0)
ob_cylinder_002.rotation_euler = (1.571, -0.0, 1.571)
ob_cube.location = (0.0, 0.0, 0.0)
ob_cube.scale = (0.01, 0.01, 0.01)

# ---- collection membership
col_collection.objects.link(ob_cylinder)
col_collection.objects.link(ob_cylinder_001)
col_collection.objects.link(ob_cylinder_002)
col_collection.objects.link(ob_cube)

# ---- scene / render settings (as saved in the file)
scene.frame_start = 1; scene.frame_end = 250; scene.frame_set(1)
scene.render.engine = 'BLENDER_EEVEE_NEXT'
scene.cycles.sampling_pattern = 'TABULATED_SOBOL'
scene.eevee.ray_tracing_options.trace_max_roughness = 0.0
bpy.context.view_layer.update()

# ---- added for rendering (the .blend has no active camera and no usable light): camera, sun
cam_auto = bpy.data.cameras.new('AutoCamera')
cam_auto.lens = 50.0
cam_auto.sensor_width = 36.0
cam_auto.clip_end = 1000.0
ob_auto_camera = bpy.data.objects.new('AutoCamera', cam_auto)
scene.collection.objects.link(ob_auto_camera)
ob_auto_camera.location = (0.320507, -0.384609, 0.256406)
ob_auto_camera.rotation_euler = (1.09748, -7.21219e-08, 0.694738)
scene.camera = ob_auto_camera
light_auto_sun = bpy.data.lights.new('AutoSun', 'SUN')
light_auto_sun.energy = 3.0
light_auto_sun.angle = 0.0523599
ob_auto_sun = bpy.data.objects.new('AutoSun', light_auto_sun)
scene.collection.objects.link(ob_auto_sun)
ob_auto_sun.rotation_euler = (0.872665, 0.174533, 0.523599)
bpy.context.view_layer.update()
